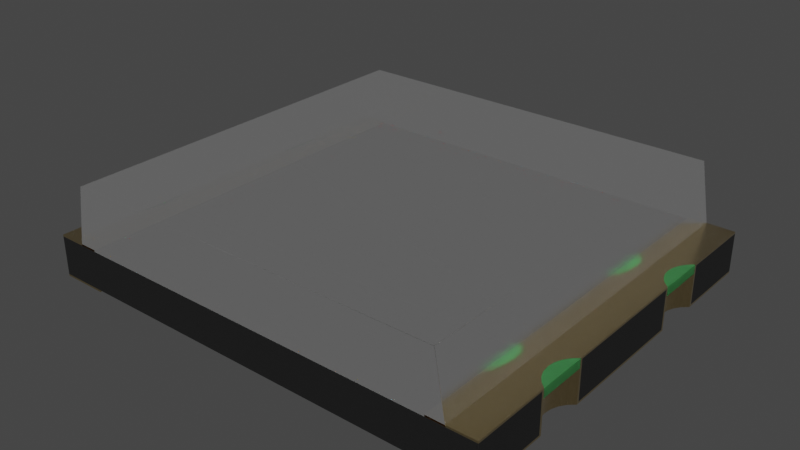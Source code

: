 # Source: Photodiode_SMD_4.2x5mm_TEMD.blend  (saved by Blender 4.1.24; exported with 4.5.12 LTS)
import bpy
from mathutils import Matrix  # noqa: F401  (used for matrix-valued properties, if any)

bpy.ops.wm.read_factory_settings(use_empty=True)
scene = bpy.context.scene
scene.name = 'Scene'

# ---- collections
col_collection = bpy.data.collections.new('Collection'); scene.collection.children.link(col_collection)

# ---- materials (node trees are filled in below, after node groups)
mat_white_markings = bpy.data.materials.new('white_markings')
mat_white_markings.use_transparent_shadow = False
mat_white_markings.preview_render_type = 'FLAT'
mat_metal_goldpins = bpy.data.materials.new('metal_goldpins')
mat_metal_goldpins.alpha_threshold = 0.0
mat_metal_goldpins.use_transparent_shadow = False
mat_metal_goldpins.preview_render_type = 'CUBE'
mat_metal_goldpins.diffuse_color = (0.5, 0.4018, 0.08046, 1.0)
mat_metal_goldpins.specular_color = (0.01, 0.05, 0.01)
mat_metal_goldpins.roughness = 0.5
mat_plastic_matte_black = bpy.data.materials.new('plastic_matte_black')
mat_plastic_matte_black.use_transparent_shadow = False
mat_plastic_matte_black.preview_render_type = 'CUBE'
mat_light_guide = bpy.data.materials.new('light_guide')
mat_light_guide.use_transparent_shadow = False
mat_composite_lightgreen = bpy.data.materials.new('composite_lightgreen')
mat_composite_lightgreen.alpha_threshold = 0.0
mat_composite_lightgreen.use_transparent_shadow = False
mat_composite_lightgreen.preview_render_type = 'CUBE'
mat_composite_lightgreen.roughness = 0.5

# ---- material node trees
mat_white_markings.use_nodes = True; mat_white_markings.node_tree.nodes.clear()
_N = mat_white_markings.node_tree.nodes; _L = mat_white_markings.node_tree.links
n0 = _N.new('ShaderNodeOutputMaterial'); n0.name = 'Material Output'; n0.location = (300, 300)
n1 = _N.new('ShaderNodeBsdfPrincipled'); n1.name = 'Principled BSDF'; n1.location = (-34, 272)
n1.distribution = 'GGX'
n1.subsurface_method = 'BURLEY'
n1.inputs[1].default_value = 0.02
n1.inputs[2].default_value = 0.4636
n1.inputs[3].default_value = 1.4
n1.inputs[8].default_value = 1.0
n1.inputs[10].default_value = 0.3682
n1.inputs[13].default_value = 0.6591
n1.inputs[18].default_value = 0.2318
n1.inputs[20].default_value = 0.6709
n1.inputs[24].default_value = 0.1191
n1.inputs[27].default_value = (0.0, 0.0, 0.0, 1.0)
n1.inputs[28].default_value = 1.0
n2 = _N.new('ShaderNodeMapping'); n2.name = 'Mapping'; n2.location = (-1010, 265)
n2.inputs[3].default_value = (3.0, 1.0, 1.0)
n3 = _N.new('ShaderNodeTexCoord'); n3.name = 'Texture Coordinate'; n3.location = (-1250, 180)
n4 = _N.new('ShaderNodeBump'); n4.name = 'Bump'; n4.location = (-376, -99)
n4.inputs[0].default_value = 0.05
n4.inputs[1].default_value = 1.0
n4.inputs[2].default_value = 1.0
n5 = _N.new('ShaderNodeTexNoise'); n5.name = 'Noise Texture'; n5.location = (-662, 176)
n5.inputs[2].default_value = 88.0
n5.inputs[3].default_value = 10.8
n5.inputs[4].default_value = 0.9167
n5.inputs[8].default_value = 1.6
n6 = _N.new('ShaderNodeValToRGB'); n6.name = 'ColorRamp'; n6.location = (-354, 186)
while len(n6.color_ramp.elements) > 1: n6.color_ramp.elements.remove(n6.color_ramp.elements[-1])
n6.color_ramp.elements[0].position = 0.0; n6.color_ramp.elements[0].color = (0.2596, 0.2596, 0.2596, 1.0)
_e = n6.color_ramp.elements.new(1.0); _e.color = (0.6303, 0.6303, 0.6303, 1.0)
n7 = _N.new('ShaderNodeMix'); n7.name = 'Mix'; n7.location = (-204, 152)
n7.data_type = 'RGBA'
n7.inputs[0].default_value = 0.3682
n7.inputs[7].default_value = (0.2525, 0.2525, 0.2525, 1.0)
_L.new(n5.outputs[0], n6.inputs[0])
_L.new(n1.outputs[0], n0.inputs[0])
_L.new(n3.outputs[2], n2.inputs[0])
_L.new(n2.outputs[0], n5.inputs[0])
_L.new(n5.outputs[0], n4.inputs[3])
_L.new(n4.outputs[0], n1.inputs[5])
_L.new(n6.outputs[0], n7.inputs[6])
_L.new(n7.outputs[2], n1.inputs[0])
n0.is_active_output = True
mat_metal_goldpins.use_nodes = True; mat_metal_goldpins.node_tree.nodes.clear()
_N = mat_metal_goldpins.node_tree.nodes; _L = mat_metal_goldpins.node_tree.links
n0 = _N.new('ShaderNodeOutputMaterial'); n0.name = 'Material Output'; n0.location = (398, 300)
n1 = _N.new('ShaderNodeBsdfPrincipled'); n1.name = 'Principled BSDF'; n1.location = (108, 300)
n1.distribution = 'GGX'
n1.subsurface_method = 'BURLEY'
n1.inputs[1].default_value = 1.0
n1.inputs[2].default_value = 0.1841
n1.inputs[3].default_value = 1.45
n1.inputs[8].default_value = 1.0
n1.inputs[10].default_value = 0.02727
n1.inputs[13].default_value = 0.475
n1.inputs[20].default_value = 0.2891
n1.inputs[24].default_value = 0.03545
n1.inputs[27].default_value = (0.0, 0.0, 0.0, 1.0)
n1.inputs[28].default_value = 1.0
n2 = _N.new('ShaderNodeMapping'); n2.name = 'Mapping'; n2.location = (-783, 233)
n2.vector_type = 'VECTOR'
n2.inputs[3].default_value = (29.8, 40.0, 1.0)
n3 = _N.new('ShaderNodeTexCoord'); n3.name = 'Texture Coordinate'; n3.location = (-1071, 295)
n4 = _N.new('ShaderNodeTexNoise'); n4.name = 'Noise Texture'; n4.location = (-553, 188)
n4.inputs[3].default_value = 13.2
n4.inputs[4].default_value = 0.8833
n4.inputs[8].default_value = 4.0
n5 = _N.new('ShaderNodeValToRGB'); n5.name = 'ColorRamp'; n5.location = (-286, 264)
while len(n5.color_ramp.elements) > 1: n5.color_ramp.elements.remove(n5.color_ramp.elements[-1])
n5.color_ramp.elements[0].position = 0.3295; n5.color_ramp.elements[0].color = (0.9756, 0.7616, 0.4151, 1.0)
_e = n5.color_ramp.elements.new(0.8); _e.color = (0.2997, 0.2211, 0.05513, 1.0)
n6 = _N.new('ShaderNodeMix'); n6.name = 'Mix'; n6.location = (-62, 180)
n6.data_type = 'RGBA'
n6.inputs[0].default_value = 0.02727
n6.inputs[7].default_value = (0.5518, 0.2626, 0.03915, 1.0)
_L.new(n1.outputs[0], n0.inputs[0])
_L.new(n2.outputs[0], n4.inputs[0])
_L.new(n3.outputs[0], n2.inputs[0])
_L.new(n4.outputs[0], n5.inputs[0])
_L.new(n5.outputs[0], n6.inputs[6])
_L.new(n6.outputs[2], n1.inputs[0])
n0.is_active_output = True
mat_plastic_matte_black.use_nodes = True; mat_plastic_matte_black.node_tree.nodes.clear()
_N = mat_plastic_matte_black.node_tree.nodes; _L = mat_plastic_matte_black.node_tree.links
n0 = _N.new('ShaderNodeOutputMaterial'); n0.name = 'Material Output'; n0.location = (463, 300)
n1 = _N.new('ShaderNodeBsdfPrincipled'); n1.name = 'Principled BSDF'; n1.location = (173, 300)
n1.distribution = 'GGX'
n1.subsurface_method = 'BURLEY'
n1.inputs[1].default_value = 0.06818
n1.inputs[2].default_value = 0.5182
n1.inputs[3].default_value = 1.45
n1.inputs[13].default_value = 0.6432
n1.inputs[20].default_value = 0.1027
n1.inputs[27].default_value = (0.0, 0.0, 0.0, 1.0)
n1.inputs[28].default_value = 1.0
n2 = _N.new('ShaderNodeTexCoord'); n2.name = 'Texture Coordinate'; n2.location = (-1001, 105)
n3 = _N.new('ShaderNodeBump'); n3.name = 'Bump'; n3.location = (-135, -86)
n3.inputs[0].default_value = 0.1
n3.inputs[1].default_value = 0.4
n3.inputs[2].default_value = 1.0
n4 = _N.new('ShaderNodeMapping'); n4.name = 'Mapping'; n4.location = (-755, 143)
n4.inputs[3].default_value = (2.0, 2.0, 2.0)
n5 = _N.new('ShaderNodeValToRGB'); n5.name = 'ColorRamp'; n5.location = (-147, 213)
while len(n5.color_ramp.elements) > 1: n5.color_ramp.elements.remove(n5.color_ramp.elements[-1])
n5.color_ramp.elements[0].position = 0.0; n5.color_ramp.elements[0].color = (0.005014, 0.005014, 0.005014, 1.0)
_e = n5.color_ramp.elements.new(0.9955); _e.color = (0.01269, 0.01269, 0.01269, 1.0)
n6 = _N.new('ShaderNodeTexNoise'); n6.name = 'Noise Texture'; n6.location = (-455, 203)
n6.inputs[2].default_value = 200.0
n6.inputs[3].default_value = 5.6
n6.inputs[4].default_value = 0.5208
_L.new(n1.outputs[0], n0.inputs[0])
_L.new(n6.outputs[0], n5.inputs[0])
_L.new(n5.outputs[0], n1.inputs[0])
_L.new(n2.outputs[2], n4.inputs[0])
_L.new(n4.outputs[0], n6.inputs[0])
_L.new(n6.outputs[0], n3.inputs[3])
_L.new(n3.outputs[0], n1.inputs[5])
n0.is_active_output = True
mat_light_guide.use_nodes = True; mat_light_guide.node_tree.nodes.clear()
_N = mat_light_guide.node_tree.nodes; _L = mat_light_guide.node_tree.links
n0 = _N.new('ShaderNodeBsdfGlass'); n0.name = 'Glass BSDF'; n0.location = (-609, 445)
n0.distribution = 'BECKMANN'
n0.inputs[1].default_value = 0.2
n0.inputs[2].default_value = 0.7
n1 = _N.new('ShaderNodeOutputMaterial'); n1.name = 'Material Output.001'; n1.location = (275, 459)
n2 = _N.new('ShaderNodeMixShader'); n2.name = 'Mix Shader'; n2.location = (55, 438)
n2.inputs[0].default_value = 0.1
n3 = _N.new('ShaderNodeBsdfTransparent'); n3.name = 'Transparent BSDF'; n3.location = (-266, 275)
n3.inputs[0].default_value = (0.7314, 0.7314, 0.7314, 1.0)
n4 = _N.new('ShaderNodeAddShader'); n4.name = 'Add Shader'; n4.location = (-271, 512)
_L.new(n0.outputs[0], n4.inputs[0])
_L.new(n0.outputs[0], n4.inputs[1])
_L.new(n2.outputs[0], n1.inputs[0])
_L.new(n3.outputs[0], n2.inputs[2])
_L.new(n4.outputs[0], n2.inputs[1])
n1.is_active_output = True
mat_composite_lightgreen.use_nodes = True; mat_composite_lightgreen.node_tree.nodes.clear()
_N = mat_composite_lightgreen.node_tree.nodes; _L = mat_composite_lightgreen.node_tree.links
n0 = _N.new('ShaderNodeOutputMaterial'); n0.name = 'Material Output'; n0.location = (300, 300)
n1 = _N.new('ShaderNodeMapping'); n1.name = 'Mapping'; n1.location = (-1497, 154)
n1.inputs[3].default_value = (10.0, 10.0, 10.0)
n2 = _N.new('ShaderNodeMath'); n2.name = 'Math.001'; n2.location = (-901, 22)
n2.operation = 'MULTIPLY'
n2.inputs[1].default_value = 0.2
n2.inputs[2].default_value = 0.0
n3 = _N.new('ShaderNodeTexNoise'); n3.name = 'Noise Texture.004'; n3.location = (-996, -132)
n3.inputs[3].default_value = 5.0
n4 = _N.new('ShaderNodeBrightContrast'); n4.name = 'Bright/Contrast'; n4.location = (-795, -173)
n4.inputs[2].default_value = 0.5
n5 = _N.new('ShaderNodeTexCoord'); n5.name = 'Texture Coordinate'; n5.location = (-1748, 56)
n6 = _N.new('ShaderNodeTexNoise'); n6.name = 'Noise Texture.001'; n6.location = (-1099, 56)
n6.inputs[2].default_value = 20.0
n6.inputs[3].default_value = 1.0
n7 = _N.new('ShaderNodeMath'); n7.name = 'Math.004'; n7.location = (-360, 24)
n7.operation = 'MULTIPLY'
n7.inputs[2].default_value = 0.0
n8 = _N.new('ShaderNodeMath'); n8.name = 'Math'; n8.location = (-744, 69)
n8.inputs[1].default_value = 25.0
n8.inputs[2].default_value = 0.0
n9 = _N.new('ShaderNodeTexNoise'); n9.name = 'Noise Texture'; n9.location = (-580, 176)
n9.inputs[3].default_value = 6.0
n9.inputs[8].default_value = 0.5
n10 = _N.new('ShaderNodeMath'); n10.name = 'Math.005'; n10.location = (-137, 98)
n10.inputs[1].default_value = 0.45
n10.inputs[2].default_value = 0.0
n11 = _N.new('ShaderNodeBsdfPrincipled'); n11.name = 'Principled BSDF'; n11.location = (83, 348)
n11.width = 150
n11.subsurface_method = 'BURLEY'
n11.inputs[0].default_value = (0.02521, 0.1471, 0.03818, 1.0)
n11.inputs[3].default_value = 1.45
n11.inputs[4].default_value = 0.9538
n11.inputs[8].default_value = 1.0
n11.inputs[9].default_value = (1.0, 1.0, 1.0)
n11.inputs[18].default_value = 0.06538
n11.inputs[27].default_value = (0.0, 0.0, 0.0, 1.0)
n11.inputs[28].default_value = 1.0
_L.new(n5.outputs[0], n1.inputs[0])
_L.new(n9.outputs[0], n7.inputs[0])
_L.new(n6.outputs[0], n2.inputs[0])
_L.new(n2.outputs[0], n8.inputs[0])
_L.new(n1.outputs[0], n9.inputs[0])
_L.new(n1.outputs[0], n6.inputs[0])
_L.new(n7.outputs[0], n10.inputs[0])
_L.new(n3.outputs[0], n4.inputs[0])
_L.new(n4.outputs[0], n7.inputs[1])
_L.new(n8.outputs[0], n9.inputs[2])
_L.new(n11.outputs[0], n0.inputs[0])
_L.new(n10.outputs[0], n11.inputs[2])
n0.is_active_output = True

# ---- world
world_world = bpy.data.worlds.new('World'); scene.world = world_world
world_world.use_nodes = True; world_world.node_tree.nodes.clear()
_N = world_world.node_tree.nodes; _L = world_world.node_tree.links
n0 = _N.new('ShaderNodeOutputWorld'); n0.name = 'World Output'; n0.location = (300, 300)
n1 = _N.new('ShaderNodeBackground'); n1.name = 'Background'; n1.location = (10, 300)
n1.inputs[0].default_value = (0.05088, 0.05088, 0.05088, 1.0)
_L.new(n1.outputs[0], n0.inputs[0])
n0.is_active_output = True
world_world.color = (0.05088, 0.05088, 0.05088)
world_world.use_sun_shadow = False
world_world.sun_shadow_jitter_overblur = 0.0

# ---- meshes
me_shape_9_indexedfaceset_001 = bpy.data.meshes.new('SHAPE_9_IndexedFaceSet.001')
me_shape_9_indexedfaceset_001.from_pydata([(-2.2, 2.12, 0.46), (-2.2, -2.12, 0.46), (-2.084, 2.12, 1.12), (2.2, 2.12, 0.46), (2.2, -2.12, 0.46), (2.084, -2.12, 1.12), (-2.084, -2.12, 1.12), (2.084, 2.12, 1.12), (-2.5, -2.12, 0.04), (-2.5, -2.12, 0.46), (-2.0, -2.12, 0.46), (2.5, 1.268, 0.48), (2.397, 1.151, 0.48), (2.397, 0.849, 0.48), (2.369, 1.078, 0.48), (2.369, 0.9223, 0.48), (-2.397, 0.849, 0.48), (-2.397, -1.151, 0.38), (-2.441, -1.215, 0.38), (-2.5, -0.7325, 0.38), (-2.369, -0.9223, 0.38), (-2.36, -1.0, 0.38), (-2.36, 1.0, 0.48), (-2.369, 1.078, 0.48), (-2.441, -1.215, 0.48), (-2.397, -0.849, 0.48), (-2.5, -1.268, 0.48), (2.5, -0.7325, 0.48), (2.36, -1.0, 0.48), (2.441, -0.7845, 0.48), (2.369, -0.9223, 0.48), (-2.369, 1.078, 0.02), (-2.397, 1.151, 0.02), (-2.397, 1.151, 0.48), (-2.369, 0.9223, 0.48), (-2.5, 0.7325, 0.48), (-2.5, -0.7325, 0.48), (-2.5, 0.7325, 0.02), (-2.36, -1.0, 0.02), (-2.369, -0.9223, 0.02), (-2.5, -0.7325, 0.02), (-2.441, -0.7845, 0.48), (-2.369, -1.078, 0.48), (-2.397, -1.151, 0.48), (-2.5, -2.12, 0.02), (-2.0, -2.12, 0.02), (-2.0, 2.12, 0.02), (-2.441, 0.7845, 0.02), (-2.397, 0.849, 0.02), (-2.369, 0.9223, 0.02), (-2.36, 1.0, 0.02), (-2.441, 1.215, 0.02), (-2.5, 1.267, 0.02), (-2.5, 2.12, 0.02), (-2.5, -1.268, 0.02), (-2.441, -1.215, 0.02), (-2.397, -1.151, 0.02), (-2.369, -1.078, 0.02), (-2.397, -0.849, 0.02), (-2.441, -0.7845, 0.02), (-2.383, 1.166, 0.04), (-2.351, 1.086, 0.04), (-2.5, 0.7085, 0.04), (-2.5, 2.12, 0.04), (-2.5, -2.12, 0.04), (-2.433, 1.236, 0.46), (-2.5, -0.7085, 0.46), (-2.351, -0.9142, 0.04), (-2.0, 2.12, 0.46), (-2.5, -2.12, 0.48), (-2.0, 2.12, 0.48), (-2.5, 2.12, 0.48), (-2.5, 1.267, 0.48), (-2.441, 1.215, 0.48), (-2.441, 0.7845, 0.48), (-2.369, -0.9223, 0.48), (-2.36, -1.0, 0.48), (2.441, -0.7845, 0.02), (2.397, -0.849, 0.02), (2.36, -1.0, 0.02), (2.369, -1.078, 0.02), (2.397, -1.151, 0.02), (2.5, -1.267, 0.48), (2.441, -1.215, 0.48), (2.397, -1.151, 0.48), (2.369, -1.078, 0.48), (2.397, -0.849, 0.48), (2.5, -0.7325, 0.02), (2.5, 1.268, 0.02), (2.441, 1.215, 0.02), (2.369, 0.9223, 0.02), (2.397, 0.849, 0.02), (2.441, 0.7845, 0.02), (2.5, 0.7325, 0.02), (2.5, 0.7325, 0.48), (2.441, 1.215, 0.48), (2.0, 2.12, 0.04), (2.0, 2.12, 0.02), (2.0, -2.12, 0.02), (2.369, -0.9223, 0.02), (2.441, -1.215, 0.02), (2.5, -1.267, 0.02), (2.5, -2.12, 0.02), (2.5, 2.12, 0.02), (2.397, 1.151, 0.02), (2.369, 1.078, 0.02), (2.36, 1.0, 0.02), (2.0, -2.12, 0.04), (2.5, -2.12, 0.04), (2.5, 0.7085, 0.46), (2.5, 0.7085, 0.04), (2.383, 1.166, 0.46), (2.433, -1.236, 0.04), (2.351, -1.086, 0.04), (2.5, -2.12, 0.48), (2.0, -2.12, 0.48), (2.0, 2.12, 0.46), (2.5, 2.12, 0.46), (2.441, 0.7845, 0.48), (2.36, 1.0, 0.48), (2.5, 2.12, 0.48), (2.0, 2.12, 0.48), (2.433, -0.7637, 0.46), (2.5, -0.7085, 0.46), (2.5, -2.12, 0.46), (2.0, -2.12, 0.46), (2.5, 2.12, 0.04), (-2.0, -2.12, 0.04), (-2.383, -0.8337, 0.04), (-2.34, 1.0, 0.04), (-2.0, 2.12, 0.04), (2.34, -1.0, 0.04), (2.383, 0.8337, 0.04), (2.351, 0.9142, 0.04), (-2.34, 1.0, 0.46), (-2.433, -0.7637, 0.46), (-2.5, 2.12, 0.46), (-2.0, -2.12, 0.48), (2.433, 1.236, 0.46), (2.383, -0.8337, 0.46), (-2.5, -2.12, 0.46), (2.5, 1.292, 0.46), (2.5, -2.12, 0.04), (2.5, 0.7085, 0.04), (2.5, 2.12, 0.46), (2.5, -0.7085, 0.46), (2.5, -2.12, 0.46), (2.5, -0.7085, 0.04), (2.5, -1.292, 0.46), (2.5, 2.12, 0.04), (-2.5, 2.12, 0.04), (-2.5, 2.12, 0.46), (-2.5, 0.7085, 0.46), (-2.5, 1.292, 0.04), (-2.433, 0.7637, 0.04), (-2.433, 0.7637, 0.46), (-2.351, -0.9142, 0.46), (-2.383, -1.166, 0.46), (-2.433, -1.236, 0.46), (-2.34, -1.0, 0.04), (-2.351, -1.086, 0.04), (-2.433, -1.236, 0.04), (-2.351, -1.086, 0.46), (-2.383, 1.166, 0.46), (-2.383, 0.8337, 0.46), (-2.5, -1.292, 0.46), (-2.433, 1.236, 0.04), (-2.5, 1.292, 0.46), (-2.351, 0.9142, 0.46), (-2.5, -1.292, 0.04), (-2.5, -0.7085, 0.04), (-2.34, -1.0, 0.46), (-2.433, -0.7637, 0.04), (-2.383, -1.166, 0.04), (-2.351, 0.9142, 0.04), (-2.383, 0.8337, 0.04), (-2.351, 1.086, 0.46), (-2.383, -0.8337, 0.46), (-2.5, 0.7085, 0.46), (-2.5, 1.292, 0.04), (-2.383, 1.166, 0.04), (-2.351, 1.086, 0.04), (-2.433, 0.7637, 0.04), (-2.5, 0.7085, 0.04), (-2.433, 1.236, 0.46), (-2.433, 0.7637, 0.46), (-2.5, -0.7085, 0.46), (-2.351, -0.9142, 0.46), (-2.383, -1.166, 0.46), (-2.433, -1.236, 0.46), (-2.351, -0.9142, 0.04), (-2.34, -1.0, 0.04), (-2.351, -1.086, 0.04), (-2.433, -1.236, 0.04), (-2.351, -1.086, 0.46), (-2.383, 1.166, 0.46), (-2.383, 0.8337, 0.46), (-2.5, -1.292, 0.46), (-2.433, 1.236, 0.04), (-2.5, 1.292, 0.46), (-2.351, 0.9142, 0.46), (-2.5, -1.292, 0.04), (-2.5, -0.7085, 0.04), (-2.34, -1.0, 0.46), (-2.433, -0.7637, 0.04), (-2.383, -0.8337, 0.04), (-2.383, -1.166, 0.04), (-2.34, 1.0, 0.04), (-2.351, 0.9142, 0.04), (-2.383, 0.8337, 0.04), (-2.351, 1.086, 0.46), (-2.34, 1.0, 0.46), (-2.433, -0.7637, 0.46), (-2.383, -0.8337, 0.46), (2.5, 1.292, 0.46), (2.5, -1.292, 0.04), (2.433, 0.7637, 0.46), (2.351, 1.086, 0.04), (2.433, 1.236, 0.04), (2.433, -1.236, 0.46), (2.383, -1.166, 0.46), (2.383, -1.166, 0.04), (2.351, -1.086, 0.46), (2.383, 0.8337, 0.46), (2.351, 0.9142, 0.46), (2.5, 1.292, 0.04), (2.433, 0.7637, 0.04), (2.34, 1.0, 0.04), (2.383, 1.166, 0.04), (2.34, 1.0, 0.46), (2.351, 1.086, 0.46), (2.5, -0.7085, 0.04), (2.351, -0.9142, 0.04), (2.5, -1.292, 0.46), (2.34, -1.0, 0.46), (2.351, -0.9142, 0.46), (2.383, -0.8337, 0.04), (2.433, -0.7637, 0.04), (2.5, -1.292, 0.04), (2.5, 0.7085, 0.46), (2.433, 0.7637, 0.46), (2.383, 1.166, 0.46), (2.351, 1.086, 0.04), (2.433, 1.236, 0.04), (2.433, -1.236, 0.46), (2.383, -1.166, 0.46), (2.433, -1.236, 0.04), (2.383, -1.166, 0.04), (2.351, -1.086, 0.04), (2.351, -1.086, 0.46), (2.433, -0.7637, 0.46), (2.383, 0.8337, 0.46), (2.351, 0.9142, 0.46), (2.5, 1.292, 0.04), (2.433, 0.7637, 0.04), (2.34, 1.0, 0.04), (2.383, 1.166, 0.04), (2.34, 1.0, 0.46), (2.351, 1.086, 0.46), (2.351, -0.9142, 0.04), (2.34, -1.0, 0.46), (2.351, -0.9142, 0.46), (2.34, -1.0, 0.04), (2.383, -0.8337, 0.04), (2.433, -0.7637, 0.04), (2.383, 0.8337, 0.04), (2.351, 0.9142, 0.04), (2.433, 1.236, 0.46), (2.383, -0.8337, 0.46), (-0.93, -1.135, 0.035), (-0.93, -0.0635, 0.035), (0.7, -0.0635, 0.035), (0.7, 0.0635, 0.035), (0.55, -0.0635, 0.035), (0.55, 0.0635, 0.035), (0.55, -1.06, 0.035), (-0.93, 0.0635, 0.035), (0.45, 0.0635, 0.035), (0.45, -0.0635, 0.035), (1.3, -0.0635, 0.035), (0.7, 1.06, 0.035), (0.55, 1.06, 0.035), (-1.3, -0.0635, 0.035), (-1.3, 0.0635, 0.035), (-0.93, 1.135, 0.035), (1.3, 0.0635, 0.035), (0.7, -1.06, 0.035), (-2.397, 0.849, 0.48), (-2.5, 1.267, 0.38), (-2.36, 1.0, 0.38), (-2.369, 1.078, 0.38), (-2.369, 1.078, 0.48), (-2.441, -1.215, 0.48), (-2.397, -0.849, 0.48), (-2.5, -1.268, 0.48), (-2.5, -1.268, 0.38), (-2.369, -1.078, 0.38), (-2.397, -0.849, 0.38), (-0.93, 0.0635, 0.135), (0.45, -0.0635, 0.135), (0.7, -1.06, 0.135), (-2.441, -0.7845, 0.48), (-2.369, -1.078, 0.48), (1.3, 0.0635, 0.135), (-0.93, 1.135, 0.135), (-2.441, 1.215, 0.48), (-2.441, 0.7845, 0.48), (-1.3, 0.0635, 0.135), (-2.36, -1.0, 0.48), (2.5, 1.268, 0.38), (2.397, 1.151, 0.38), (2.5, 1.268, 0.48), (2.397, 1.151, 0.48), (2.397, 0.849, 0.48), (2.441, 1.215, 0.38), (2.369, 1.078, 0.38), (2.36, 1.0, 0.38), (2.369, 0.9223, 0.38), (2.397, 0.849, 0.38), (2.441, 0.7845, 0.38), (2.5, 0.7325, 0.38), (2.369, 1.078, 0.48), (2.369, 0.9223, 0.48), (2.5, -0.7325, 0.48), (2.36, -1.0, 0.48), (2.441, -0.7845, 0.38), (2.397, -0.849, 0.38), (2.369, -0.9223, 0.38), (2.36, -1.0, 0.38), (2.369, -1.078, 0.38), (2.397, -1.151, 0.38), (2.5, -1.267, 0.38), (2.5, -0.7325, 0.38), (2.441, -1.215, 0.38), (2.441, -0.7845, 0.48), (2.369, -0.9223, 0.48), (2.5, -1.267, 0.48), (2.441, -1.215, 0.48), (2.397, -1.151, 0.48), (2.369, -1.078, 0.48), (2.397, -0.849, 0.48), (2.5, 0.7325, 0.48), (2.441, 1.215, 0.48), (2.441, 0.7845, 0.48), (2.36, 1.0, 0.48), (-1.3, -0.0635, 0.135), (-2.5, 0.7325, 0.38), (-2.397, 0.849, 0.38), (-2.369, 0.9223, 0.38), (0.55, 0.0635, 0.135), (-2.441, 0.7845, 0.38), (0.45, 0.0635, 0.135), (0.55, 1.06, 0.135), (-2.397, 1.151, 0.38), (-2.441, 1.215, 0.38), (-2.36, 1.0, 0.48), (0.7, 0.0635, 0.135), (-2.397, 1.151, 0.48), (-2.369, 0.9223, 0.48), (-2.5, 0.7325, 0.48), (-2.5, 1.267, 0.48), (0.7, 1.06, 0.135), (0.7, -0.0635, 0.135), (1.3, -0.0635, 0.135), (0.55, -0.0635, 0.135), (-2.441, -0.7845, 0.38), (-2.5, -0.7325, 0.48), (0.55, -1.06, 0.135), (-0.93, -0.0635, 0.135), (-2.397, -1.151, 0.48), (-2.369, -0.9223, 0.48), (-0.93, -1.135, 0.135)], [], [(2, 0, 1, 6), (7, 2, 6, 5), (3, 7, 5, 4), (0, 2, 7, 3), (17, 296, 302, 369), (296, 21, 308, 302), (21, 20, 370, 308), (297, 365, 301, 293), (365, 19, 366, 301), (273, 275, 367, 364), (18, 17, 369, 292), (292, 294, 295, 18), (1, 4, 5, 6), (0, 3, 4, 1), (276, 283, 307, 298), (20, 297, 293, 370), (280, 281, 352, 361), (285, 272, 356, 303), (284, 276, 298, 304), (272, 280, 361, 356), (80, 85, 84, 81), (277, 284, 304, 351), (274, 281, 280, 272, 285, 279, 271, 286, 275, 273, 278, 269, 270, 282, 283, 276, 284, 277), (59, 41, 36, 40), (31, 23, 33, 32), (51, 73, 72, 52), (50, 22, 23, 31), (38, 76, 75, 39), (48, 16, 34, 49), (49, 34, 22, 50), (37, 35, 74, 47), (39, 75, 25, 58), (32, 33, 73, 51), (47, 74, 16, 48), (36, 66, 170, 40), (152, 66, 36, 35, 37, 40, 170, 62), (57, 42, 76, 38), (127, 64, 44, 45), (56, 43, 42, 57), (54, 26, 24, 55), (78, 86, 30, 99), (58, 25, 41, 59), (55, 24, 43, 56), (165, 9, 69, 26, 54, 44, 64, 169), (130, 127, 45, 46), (63, 130, 46, 53), (233, 215, 108, 102, 101, 82, 114, 124), (55, 56, 57, 38, 39, 58, 59, 40, 37, 47, 48, 49, 50, 31, 32, 51, 52, 53, 46, 45, 44, 54), (130, 63, 153, 166, 60, 61, 129, 174, 175, 154, 62, 170, 172, 128, 67, 159, 160, 173, 161, 169, 64, 127), (70, 137, 10, 68), (94, 93, 92, 118), (9, 10, 137, 69), (68, 136, 71, 70), (100, 83, 82, 101), (73, 33, 23, 22, 34, 16, 74, 35, 36, 41, 25, 75, 76, 42, 43, 24, 26, 69, 137, 70, 71, 72), (176, 163, 65, 167, 136, 68, 10, 9, 165, 158, 157, 162, 171, 156, 177, 135, 66, 152, 155, 164, 168, 134), (79, 28, 85, 80), (105, 14, 119, 106), (99, 30, 28, 79), (77, 29, 86, 78), (104, 12, 14, 105), (87, 27, 29, 77), (81, 84, 83, 100), (94, 109, 110, 93), (123, 109, 94, 27, 87, 93, 110, 231), (88, 11, 95, 89), (96, 126, 103, 97), (91, 13, 118, 92), (89, 95, 12, 104), (90, 15, 13, 91), (106, 119, 15, 90), (214, 117, 120, 11, 88, 103, 126, 225), (107, 96, 97, 98), (108, 107, 98, 102), (77, 78, 99, 79, 80, 81, 100, 101, 102, 98, 97, 103, 88, 89, 104, 105, 106, 90, 91, 92, 93, 87), (218, 225, 126, 96, 107, 108, 215, 112, 221, 113, 131, 232, 236, 237, 231, 110, 226, 132, 133, 227, 217, 228), (125, 124, 114, 115), (115, 121, 116, 125), (117, 116, 121, 120), (84, 85, 28, 30, 86, 29, 27, 94, 118, 13, 15, 119, 14, 12, 95, 11, 120, 121, 115, 114, 82, 83), (149, 144, 141, 253), (167, 153, 63, 53, 52, 72, 71, 136), (143, 239, 145, 147), (202, 186, 178, 183), (8, 140, 197, 201), (238, 148, 146, 142), (179, 199, 151, 150), (150, 151, 144, 149), (141, 144, 151, 199, 184, 195, 210, 211, 200, 196, 185, 178, 186, 212, 213, 187, 203, 194, 188, 189, 197, 140, 146, 148, 244, 245, 249, 260, 261, 268, 250, 145, 239, 240, 251, 252, 257, 258, 241, 267), (159, 67, 156, 171), (61, 60, 163, 176), (129, 61, 176, 134), (175, 174, 168, 164), (154, 175, 164, 155), (67, 128, 177, 156), (60, 166, 65, 163), (62, 154, 155, 152), (174, 129, 134, 168), (128, 172, 135, 177), (169, 161, 158, 165), (173, 160, 162, 157), (161, 173, 157, 158), (66, 135, 172, 170), (160, 159, 171, 162), (167, 65, 166, 153), (191, 203, 187, 190), (181, 210, 195, 180), (207, 211, 210, 181), (209, 196, 200, 208), (182, 185, 196, 209), (190, 187, 213, 205), (180, 195, 184, 198), (183, 178, 185, 182), (208, 200, 211, 207), (205, 213, 212, 204), (201, 197, 189, 193), (206, 188, 194, 192), (193, 189, 188, 206), (186, 202, 204, 212), (192, 194, 203, 191), (199, 179, 198, 184), (232, 131, 234, 235), (218, 228, 111, 138), (133, 132, 223, 224), (132, 226, 216, 223), (227, 133, 224, 229), (109, 216, 226, 110), (225, 218, 138, 214), (236, 232, 235, 139), (113, 221, 220, 222), (217, 227, 229, 230), (131, 113, 222, 234), (228, 217, 230, 111), (221, 112, 219, 220), (237, 236, 139, 122), (233, 219, 112, 215), (231, 237, 122, 123), (216, 109, 123, 122, 139, 235, 234, 222, 220, 219, 233, 124, 125, 116, 117, 214, 138, 111, 230, 229, 224, 223), (259, 261, 260, 262), (243, 267, 241, 256), (266, 252, 251, 265), (265, 251, 240, 254), (255, 257, 252, 266), (239, 143, 254, 240), (253, 141, 267, 243), (263, 268, 261, 259), (248, 249, 245, 247), (242, 258, 257, 255), (262, 260, 249, 248), (256, 241, 258, 242), (247, 245, 244, 246), (264, 250, 268, 263), (148, 238, 246, 244), (147, 145, 250, 264), (140, 8, 142, 146), (271, 279, 363, 362), (282, 270, 368, 345), (269, 278, 299, 371), (283, 282, 345, 307), (349, 351, 304, 298, 307, 345, 368, 371, 299, 364, 367, 300, 362, 363, 303, 356, 361, 352), (275, 286, 300, 367), (270, 269, 371, 368), (279, 285, 303, 363), (278, 273, 364, 299), (147, 264, 263, 259, 262, 248, 247, 246, 238, 142, 8, 201, 193, 206, 192, 191, 190, 205, 204, 202, 183, 182, 209, 208, 207, 181, 180, 198, 179, 150, 149, 253, 243, 256, 242, 255, 266, 265, 254, 143), (359, 360, 288, 346), (346, 288, 354, 353, 290, 289, 348, 347, 350), (18, 295, 19, 365, 297, 20, 21, 296, 17), (358, 355, 291, 357, 305, 360, 359, 306, 287), (294, 366, 19, 295), (302, 308, 370, 293, 301, 366, 294, 292, 369), (310, 315, 321, 312), (343, 341, 311, 342, 312, 321, 344, 322, 313), (315, 316, 344, 321), (311, 341, 320, 309), (316, 317, 322, 344), (327, 328, 324, 335), (319, 320, 341, 343), (318, 319, 343, 313), (334, 323, 332, 325), (325, 326, 340, 334), (333, 330, 329, 328, 327, 326, 325, 332, 331), (333, 331, 336, 337), (330, 333, 337, 338), (329, 330, 338, 339), (323, 336, 331, 332), (328, 329, 339, 324), (326, 327, 335, 340), (337, 336, 323, 334, 340, 335, 324, 339, 338), (319, 318, 317, 316, 315, 310, 314, 309, 320), (342, 311, 309, 314), (317, 318, 313, 322), (314, 310, 312, 342), (348, 289, 355, 358), (289, 290, 291, 355), (290, 353, 357, 291), (350, 347, 287, 306), (354, 288, 360, 305), (306, 359, 346, 350), (353, 354, 305, 357), (347, 348, 358, 287), (281, 274, 349, 352), (274, 277, 351, 349), (286, 271, 362, 300)])
me_shape_9_indexedfaceset_001.polygons.foreach_set('use_smooth', [1, 0, 1, 1, 1, 1, 1, 1, 1, 1, 1, 1, 0, 1, 1, 1, 1, 1, 1, 1, 1, 1, 1, 1, 1, 1, 1, 1, 1, 1, 1, 1, 1, 1, 1, 1, 1, 1, 1, 1, 1, 1, 1, 1, 1, 1, 1, 1, 1, 1, 1, 1, 1, 1, 1, 1, 1, 1, 1, 1, 1, 1, 1, 1, 1, 1, 1, 1, 1, 1, 1, 1, 1, 1, 1, 1, 1, 1, 1, 1, 1, 1, 1, 1, 1, 1, 1, 1, 1, 1, 1, 1, 1, 1, 1, 1, 1, 1, 1, 1, 1, 1, 1, 1, 1, 1, 1, 1, 1, 1, 1, 1, 1, 1, 1, 1, 1, 1, 1, 1, 1, 1, 1, 1, 1, 1, 1, 1, 1, 1, 1, 1, 1, 1, 1, 1, 1, 1, 1, 1, 1, 1, 1, 1, 1, 1, 1, 1, 1, 1, 1, 1, 1, 1, 1, 1, 1, 1, 1, 1, 1, 1, 1, 1, 1, 1, 1, 1, 1, 1, 1, 1, 1, 1, 1, 1, 1, 1, 1, 1, 1, 1, 1, 1, 1, 1, 1, 1, 1, 1, 1, 1, 1, 1, 1, 1, 1, 1, 1, 1, 1, 1, 1, 1])
me_shape_9_indexedfaceset_001.polygons.foreach_set('material_index', [3, 3, 3, 3, 4, 4, 4, 4, 4, 0, 4, 4, 3, 0, 0, 4, 0, 0, 0, 0, 1, 0, 0, 1, 1, 1, 1, 1, 1, 1, 1, 1, 1, 1, 1, 1, 1, 1, 1, 1, 1, 1, 1, 1, 1, 1, 1, 1, 1, 1, 1, 1, 1, 1, 1, 1, 1, 1, 1, 1, 1, 1, 1, 1, 1, 1, 1, 1, 1, 1, 1, 1, 1, 1, 1, 1, 1, 1, 1, 1, 2, 1, 2, 2, 2, 2, 2, 2, 2, 1, 1, 1, 1, 1, 1, 1, 1, 1, 1, 1, 1, 1, 1, 1, 1, 2, 2, 2, 2, 2, 2, 2, 2, 2, 2, 2, 2, 2, 2, 2, 2, 1, 1, 1, 1, 1, 1, 1, 1, 1, 1, 1, 1, 1, 1, 1, 1, 1, 2, 2, 2, 2, 2, 2, 2, 2, 2, 2, 2, 2, 2, 2, 2, 2, 2, 0, 0, 0, 0, 0, 0, 0, 0, 0, 2, 4, 4, 4, 4, 4, 4, 4, 4, 4, 4, 4, 4, 4, 4, 4, 4, 4, 4, 4, 4, 4, 4, 4, 4, 4, 4, 4, 4, 4, 4, 4, 4, 4, 4, 4, 4, 0, 0, 0])
_k = set([(0, 1), (0, 2), (0, 3), (1, 4), (1, 6), (2, 6), (2, 7), (3, 4), (3, 7), (4, 5), (5, 6), (5, 7), (8, 140), (8, 142), (8, 201), (9, 10), (9, 69), (9, 165), (10, 68), (10, 137), (11, 88), (11, 95), (11, 120), (12, 14), (12, 95), (13, 15), (13, 118), (14, 119), (15, 119), (16, 34), (16, 74), (17, 18), (17, 296), (18, 295), (19, 295), (19, 365), (19, 366), (20, 21), (20, 297), (21, 296), (22, 23), (22, 34), (23, 33), (24, 26), (24, 43), (25, 41), (25, 75), (26, 54), (26, 69), (27, 29), (27, 87), (27, 94), (28, 30), (28, 85), (29, 86), (30, 86), (31, 32), (31, 50), (32, 51), (33, 73), (35, 36), (35, 37), (35, 74), (36, 40), (36, 41), (37, 40), (37, 47), (38, 39), (38, 57), (39, 58), (40, 59), (42, 43), (42, 76), (44, 45), (44, 54), (44, 64), (45, 46), (45, 127), (46, 53), (46, 130), (47, 48), (48, 49), (49, 50), (51, 52), (52, 53), (52, 72), (53, 63), (54, 55), (55, 56), (56, 57), (58, 59), (60, 61), (60, 166), (61, 129), (62, 152), (62, 154), (62, 170), (63, 130), (63, 153), (64, 127), (64, 169), (65, 163), (65, 167), (66, 135), (66, 152), (66, 170), (67, 128), (67, 159), (68, 70), (68, 136), (69, 137), (70, 71), (70, 137), (71, 72), (71, 136), (72, 73), (75, 76), (77, 78), (77, 87), (78, 99), (79, 80), (79, 99), (80, 81), (81, 100), (82, 83), (82, 101), (82, 114), (83, 84), (84, 85), (87, 93), (88, 89), (88, 103), (89, 104), (90, 91), (90, 106), (91, 92), (92, 93), (93, 94), (94, 118), (96, 97), (96, 107), (96, 126), (97, 98), (97, 103), (98, 102), (98, 107), (100, 101), (101, 102), (102, 108), (103, 126), (104, 105), (105, 106), (107, 108), (108, 215), (109, 110), (109, 123), (109, 216), (110, 226), (110, 231), (111, 138), (111, 230), (112, 215), (112, 221), (113, 131), (113, 221), (114, 115), (114, 124), (115, 121), (115, 125), (116, 117), (116, 121), (116, 125), (117, 120), (117, 214), (120, 121), (122, 123), (122, 139), (123, 231), (124, 125), (124, 233), (126, 225), (127, 130), (128, 172), (129, 174), (131, 232), (132, 133), (132, 226), (133, 227), (134, 168), (134, 176), (135, 177), (136, 167), (138, 214), (139, 235), (140, 146), (140, 197), (141, 144), (141, 253), (141, 267), (142, 146), (142, 238), (143, 147), (143, 239), (143, 254), (144, 149), (144, 151), (145, 147), (145, 239), (145, 250), (146, 148), (147, 264), (148, 238), (148, 244), (149, 150), (149, 253), (150, 151), (150, 179), (151, 199), (152, 155), (153, 166), (153, 167), (154, 175), (155, 164), (156, 171), (156, 177), (157, 158), (157, 162), (158, 165), (159, 160), (160, 173), (161, 169), (161, 173), (162, 171), (163, 176), (164, 168), (165, 169), (170, 172), (174, 175), (178, 183), (178, 185), (178, 186), (179, 198), (179, 199), (180, 181), (180, 198), (181, 207), (182, 183), (182, 209), (183, 202), (184, 195), (184, 199), (185, 196), (186, 202), (186, 212), (187, 203), (187, 213), (188, 189), (188, 194), (189, 197), (190, 191), (190, 205), (191, 192), (192, 206), (193, 201), (193, 206), (194, 203), (195, 210), (196, 200), (197, 201), (200, 211), (202, 204), (204, 205), (207, 208), (208, 209), (210, 211), (212, 213), (214, 225), (215, 233), (216, 223), (217, 227), (217, 228), (218, 225), (218, 228), (219, 220), (219, 233), (220, 222), (222, 234), (223, 224), (224, 229), (229, 230), (231, 237), (232, 236), (234, 235), (236, 237), (238, 246), (239, 240), (240, 251), (241, 258), (241, 267), (242, 255), (242, 256), (243, 253), (243, 256), (244, 245), (245, 249), (246, 247), (247, 248), (248, 262), (249, 260), (250, 268), (251, 252), (252, 257), (254, 265), (255, 266), (257, 258), (259, 262), (259, 263), (260, 261), (261, 268), (263, 264), (265, 266), (269, 270), (269, 278), (269, 371), (270, 282), (270, 368), (271, 279), (271, 286), (271, 362), (272, 280), (272, 285), (272, 356), (273, 275), (273, 278), (273, 364), (274, 277), (274, 281), (274, 349), (275, 286), (275, 367), (276, 283), (276, 284), (276, 298), (277, 284), (277, 351), (278, 299), (279, 285), (279, 363), (280, 281), (280, 361), (281, 352), (282, 283), (282, 345), (283, 307), (284, 304), (285, 303), (286, 300), (287, 306), (287, 358), (288, 346), (288, 354), (288, 360), (289, 290), (289, 348), (290, 353), (291, 355), (291, 357), (292, 294), (292, 369), (293, 301), (293, 370), (294, 295), (294, 366), (297, 365), (298, 304), (298, 307), (299, 364), (299, 371), (300, 362), (300, 367), (301, 366), (302, 308), (302, 369), (303, 356), (303, 363), (304, 351), (305, 357), (305, 360), (306, 359), (307, 345), (308, 370), (309, 311), (309, 314), (309, 320), (310, 314), (310, 315), (311, 341), (311, 342), (312, 321), (312, 342), (313, 322), (313, 343), (315, 316), (316, 317), (317, 318), (318, 319), (319, 320), (320, 341), (321, 344), (322, 344), (323, 332), (323, 334), (323, 336), (324, 335), (324, 339), (325, 326), (325, 332), (326, 327), (327, 328), (328, 329), (329, 330), (330, 333), (331, 332), (331, 333), (331, 336), (334, 340), (335, 340), (336, 337), (337, 338), (338, 339), (341, 343), (345, 368), (346, 350), (346, 359), (347, 348), (347, 350), (349, 351), (349, 352), (352, 361), (353, 354), (355, 358), (356, 361), (359, 360), (362, 363), (364, 367), (368, 371)])
me_shape_9_indexedfaceset_001.attributes.new('sharp_edge', 'BOOLEAN', 'EDGE').data.foreach_set('value', [ (min(e.vertices), max(e.vertices)) in _k for e in me_shape_9_indexedfaceset_001.edges])
_uv = me_shape_9_indexedfaceset_001.uv_layers.new(name='UVMap')
_uv.uv.foreach_set('vector', [0.076, 0.6663, 0.076, 0.5343, 0.924, 0.5343, 0.924, 0.6663, 0.076, 0.08565, 0.076, 0.9191, 0.924, 0.9191, 0.924, 0.08565, 0.076, 0.5343, 0.076, 0.6663, 0.924, 0.6663, 0.924, 0.5343, 0.5343, 0.9424, 0.6663, 0.9191, 0.6663, 0.08565, 0.5343, 0.06237, 0.7302, 0.5183, 0.7155, 0.5183, 0.7155, 0.5383, 0.7302, 0.5383, 0.7155, 0.5183, 0.7, 0.5183, 0.7, 0.5383, 0.7155, 0.5383, 0.7, 0.5183, 0.6845, 0.5183, 0.6845, 0.5383, 0.7, 0.5383, 0.6698, 0.5183, 0.6569, 0.5183, 0.6569, 0.5383, 0.6698, 0.5383, 0.5183, 0.9907, 0.5183, 1.002, 0.5383, 1.002, 0.5383, 0.9907, 0.5127, 0.4493, 0.712, 0.4493, 0.712, 0.4693, 0.5127, 0.4693, 0.7431, 0.5183, 0.7302, 0.5183, 0.7302, 0.5383, 0.7431, 0.5383, 0.5383, 0.9907, 0.5383, 1.002, 0.5183, 1.002, 0.5183, 0.9907, 0.5343, 0.9424, 0.5343, 0.06237, 0.6663, 0.08565, 0.6663, 0.9191, 0.076, 0.9424, 0.076, 0.06237, 0.924, 0.06237, 0.924, 0.9424, 0.4493, 0.6884, 0.4493, 0.7624, 0.4693, 0.7624, 0.4693, 0.6884, 0.6845, 0.5183, 0.6698, 0.5183, 0.6698, 0.5383, 0.6845, 0.5383, 0.4493, 0.3624, 0.4493, 0.3924, 0.4693, 0.3924, 0.4693, 0.3624, 0.4493, 0.2424, 0.4493, 0.3624, 0.4693, 0.3624, 0.4693, 0.2424, 0.273, 0.4493, 0.4873, 0.4493, 0.4873, 0.4693, 0.273, 0.4693, 0.4873, 0.4493, 0.288, 0.4493, 0.288, 0.4693, 0.4873, 0.4693, 0.7155, 0.4463, 0.7155, 0.5383, 0.7302, 0.5383, 0.7302, 0.4463, 0.4493, 0.4124, 0.4493, 0.6884, 0.4693, 0.6884, 0.4693, 0.4124, 0.4873, 0.3924, 0.288, 0.3924, 0.288, 0.3624, 0.4873, 0.3624, 0.4873, 0.2424, 0.5127, 0.2424, 0.5127, 0.3624, 0.712, 0.3624, 0.712, 0.3924, 0.5127, 0.3924, 0.5127, 0.4124, 0.727, 0.6884, 0.5127, 0.6884, 0.5127, 0.7624, 0.4873, 0.7624, 0.4873, 0.6884, 0.273, 0.6884, 0.4873, 0.4124, 0.4463, 0.9907, 0.5383, 0.9907, 0.5383, 1.002, 0.4463, 1.002, 0.2845, 0.4463, 0.2845, 0.5383, 0.2698, 0.5383, 0.2698, 0.4463, 0.4463, 0.9907, 0.5383, 0.9907, 0.5383, 1.002, 0.4463, 1.002, 0.3, 0.4463, 0.3, 0.5383, 0.2845, 0.5383, 0.2845, 0.4463, 0.7, 0.4463, 0.7, 0.5383, 0.6845, 0.5383, 0.6845, 0.4463, 0.3302, 0.4463, 0.3302, 0.5383, 0.3155, 0.5383, 0.3155, 0.4463, 0.3155, 0.4463, 0.3155, 0.5383, 0.3, 0.5383, 0.3, 0.4463, 0.4463, 1.002, 0.5383, 1.002, 0.5383, 0.9907, 0.4463, 0.9907, 0.6845, 0.4463, 0.6845, 0.5383, 0.6698, 0.5383, 0.6698, 0.4463, 0.2698, 0.4463, 0.2698, 0.5383, 0.2569, 0.5383, 0.2569, 0.4463, 0.3431, 0.4463, 0.3431, 0.5383, 0.3302, 0.5383, 0.3302, 0.4463, 0.6465, 0.5383, 0.6417, 0.5343, 0.6417, 0.4503, 0.6465, 0.4463, 0.3583, 0.5343, 0.6417, 0.5343, 0.6465, 0.5383, 0.3535, 0.5383, 0.3535, 0.4463, 0.6465, 0.4463, 0.6417, 0.4503, 0.3583, 0.4503, 0.7155, 0.4463, 0.7155, 0.5383, 0.7, 0.5383, 0.7, 0.4463, 0.4503, 0.9024, 0.4503, 1.002, 0.4463, 1.002, 0.4463, 0.9024, 0.7302, 0.4463, 0.7302, 0.5383, 0.7155, 0.5383, 0.7155, 0.4463, 0.4463, 1.002, 0.5383, 1.002, 0.5383, 0.9907, 0.4463, 0.9907, 0.6698, 0.4463, 0.6698, 0.5383, 0.6845, 0.5383, 0.6845, 0.4463, 0.6698, 0.4463, 0.6698, 0.5383, 0.6569, 0.5383, 0.6569, 0.4463, 0.7431, 0.4463, 0.7431, 0.5383, 0.7302, 0.5383, 0.7302, 0.4463, 0.7583, 0.5343, 0.924, 0.5343, 0.924, 0.5383, 0.7535, 0.5383, 0.7535, 0.4463, 0.924, 0.4463, 0.924, 0.4503, 0.7583, 0.4503, 0.076, 0.4503, 0.924, 0.4503, 0.924, 0.4463, 0.076, 0.4463, 0.4503, 1.002, 0.4503, 0.9024, 0.4463, 0.9024, 0.4463, 1.002, 0.7583, 0.5343, 0.7583, 0.4503, 0.924, 0.4503, 0.924, 0.4463, 0.7535, 0.4463, 0.7535, 0.5383, 0.924, 0.5383, 0.924, 0.5343, 0.7431, 0.9907, 0.7302, 0.9818, 0.7155, 0.9763, 0.7, 0.9744, 0.6845, 0.9763, 0.6698, 0.9818, 0.6569, 0.9907, 0.6465, 1.002, 0.3535, 1.002, 0.3431, 0.9907, 0.3302, 0.9818, 0.3155, 0.9763, 0.3, 0.9744, 0.2845, 0.9763, 0.2698, 0.9818, 0.2569, 0.9907, 0.2465, 1.002, 0.076, 1.002, 0.076, 0.9024, 0.924, 0.9024, 0.924, 1.002, 0.7535, 1.002, 0.076, 0.9024, 0.076, 1.002, 0.2417, 1.002, 0.2527, 0.9891, 0.2667, 0.9789, 0.2828, 0.9725, 0.3, 0.9704, 0.3172, 0.9725, 0.3333, 0.9789, 0.3473, 0.9891, 0.3583, 1.002, 0.6417, 1.002, 0.6527, 0.9891, 0.6667, 0.9789, 0.6828, 0.9725, 0.7, 0.9704, 0.7172, 0.9725, 0.7333, 0.9789, 0.7473, 0.9891, 0.7583, 1.002, 0.924, 1.002, 0.924, 0.9024, 0.076, 0.5383, 0.924, 0.5383, 0.924, 0.5343, 0.076, 0.5343, 0.5383, 0.002375, 0.4463, 0.002375, 0.4463, 0.01407, 0.5383, 0.01407, 0.5343, 1.002, 0.5343, 0.9024, 0.5383, 0.9024, 0.5383, 1.002, 0.5343, 0.9024, 0.5343, 1.002, 0.5383, 1.002, 0.5383, 0.9024, 0.4463, 0.01407, 0.5383, 0.01407, 0.5383, 0.002375, 0.4463, 0.002375, 0.2569, 0.9907, 0.2698, 0.9818, 0.2845, 0.9763, 0.3, 0.9744, 0.3155, 0.9763, 0.3302, 0.9818, 0.3431, 0.9907, 0.3535, 1.002, 0.6465, 1.002, 0.6569, 0.9907, 0.6698, 0.9818, 0.6845, 0.9763, 0.7, 0.9744, 0.7155, 0.9763, 0.7302, 0.9818, 0.7431, 0.9907, 0.7535, 1.002, 0.924, 1.002, 0.924, 0.9024, 0.076, 0.9024, 0.076, 1.002, 0.2465, 1.002, 0.2828, 0.9725, 0.2667, 0.9789, 0.2527, 0.9891, 0.2417, 1.002, 0.076, 1.002, 0.076, 0.9024, 0.924, 0.9024, 0.924, 1.002, 0.7583, 1.002, 0.7473, 0.9891, 0.7333, 0.9789, 0.7172, 0.9725, 0.7, 0.9704, 0.6828, 0.9725, 0.6667, 0.9789, 0.6527, 0.9891, 0.6417, 1.002, 0.3583, 1.002, 0.3473, 0.9891, 0.3333, 0.9789, 0.3172, 0.9725, 0.3, 0.9704, 0.7, 0.4463, 0.7, 0.5383, 0.7155, 0.5383, 0.7155, 0.4463, 0.2845, 0.4463, 0.2845, 0.5383, 0.3, 0.5383, 0.3, 0.4463, 0.6845, 0.4463, 0.6845, 0.5383, 0.7, 0.5383, 0.7, 0.4463, 0.6569, 0.4463, 0.6569, 0.5383, 0.6698, 0.5383, 0.6698, 0.4463, 0.2698, 0.4463, 0.2698, 0.5383, 0.2845, 0.5383, 0.2845, 0.4463, 0.4463, 0.002375, 0.5383, 0.002375, 0.5383, 0.01407, 0.4463, 0.01407, 0.7302, 0.4463, 0.7302, 0.5383, 0.7431, 0.5383, 0.7431, 0.4463, 0.3535, 0.5383, 0.3583, 0.5343, 0.3583, 0.4503, 0.3535, 0.4463, 0.6417, 0.5343, 0.3583, 0.5343, 0.3535, 0.5383, 0.6465, 0.5383, 0.6465, 0.4463, 0.3535, 0.4463, 0.3583, 0.4503, 0.6417, 0.4503, 0.4463, 0.002375, 0.5383, 0.002375, 0.5383, 0.01407, 0.4463, 0.01407, 0.4503, 0.1024, 0.4503, 0.002375, 0.4463, 0.002375, 0.4463, 0.1024, 0.3302, 0.4463, 0.3302, 0.5383, 0.3431, 0.5383, 0.3431, 0.4463, 0.2569, 0.4463, 0.2569, 0.5383, 0.2698, 0.5383, 0.2698, 0.4463, 0.3155, 0.4463, 0.3155, 0.5383, 0.3302, 0.5383, 0.3302, 0.4463, 0.3, 0.4463, 0.3, 0.5383, 0.3155, 0.5383, 0.3155, 0.4463, 0.2417, 0.5343, 0.076, 0.5343, 0.076, 0.5383, 0.2465, 0.5383, 0.2465, 0.4463, 0.076, 0.4463, 0.076, 0.4503, 0.2417, 0.4503, 0.924, 0.4503, 0.076, 0.4503, 0.076, 0.4463, 0.924, 0.4463, 0.4503, 0.002375, 0.4503, 0.1024, 0.4463, 0.1024, 0.4463, 0.002375, 0.6569, 0.01407, 0.6698, 0.02295, 0.6845, 0.02849, 0.7, 0.03037, 0.7155, 0.02849, 0.7302, 0.02295, 0.7431, 0.01407, 0.7535, 0.002375, 0.924, 0.002375, 0.924, 0.1024, 0.076, 0.1024, 0.076, 0.002375, 0.2465, 0.002375, 0.2569, 0.01407, 0.2698, 0.02295, 0.2845, 0.02849, 0.3, 0.03037, 0.3155, 0.02849, 0.3302, 0.02295, 0.3431, 0.01407, 0.3535, 0.002375, 0.6465, 0.002375, 0.2527, 0.01569, 0.2417, 0.002375, 0.076, 0.002375, 0.076, 0.1024, 0.924, 0.1024, 0.924, 0.002375, 0.7583, 0.002375, 0.7473, 0.01569, 0.7333, 0.02585, 0.7172, 0.03221, 0.7, 0.03437, 0.6828, 0.03221, 0.6667, 0.02585, 0.6527, 0.01569, 0.6417, 0.002375, 0.3583, 0.002375, 0.3473, 0.01569, 0.3333, 0.02585, 0.3172, 0.03221, 0.3, 0.03437, 0.2828, 0.03221, 0.2667, 0.02585, 0.5343, 0.1024, 0.5343, 0.002375, 0.5383, 0.002375, 0.5383, 0.1024, 0.924, 0.5383, 0.076, 0.5383, 0.076, 0.5343, 0.924, 0.5343, 0.5343, 0.002375, 0.5343, 0.1024, 0.5383, 0.1024, 0.5383, 0.002375, 0.7302, 0.02295, 0.7155, 0.02849, 0.7, 0.03037, 0.6845, 0.02849, 0.6698, 0.02295, 0.6569, 0.01407, 0.6465, 0.002375, 0.3535, 0.002375, 0.3431, 0.01407, 0.3302, 0.02295, 0.3155, 0.02849, 0.3, 0.03037, 0.2845, 0.02849, 0.2698, 0.02295, 0.2569, 0.01407, 0.2465, 0.002375, 0.076, 0.002375, 0.076, 0.1024, 0.924, 0.1024, 0.924, 0.002375, 0.7535, 0.002375, 0.7431, 0.01407, 0.076, 0.4503, 0.076, 0.5343, 0.2417, 0.5343, 0.2417, 0.4503, 0.2417, 0.5343, 0.2417, 0.4503, 0.076, 0.4503, 0.076, 0.4463, 0.2465, 0.4463, 0.2465, 0.5383, 0.076, 0.5383, 0.076, 0.5343, 0.3583, 0.4503, 0.3583, 0.5343, 0.6417, 0.5343, 0.6417, 0.4503, 0.6417, 0.4503, 0.6417, 0.5343, 0.3583, 0.5343, 0.3583, 0.4503, 0.924, 0.4503, 0.924, 0.5343, 0.7583, 0.5343, 0.7583, 0.4503, 0.7583, 0.4503, 0.7583, 0.5343, 0.924, 0.5343, 0.924, 0.4503, 0.2417, 0.4503, 0.2417, 0.5343, 0.076, 0.5343, 0.076, 0.4503, 0.4503, 1.002, 0.5343, 1.002, 0.5343, 0.002375, 0.4503, 0.002375, 0.2417, 0.002375, 0.076, 0.002375, 0.076, 1.002, 0.2417, 1.002, 0.2527, 0.9891, 0.2667, 0.9789, 0.2828, 0.9725, 0.3, 0.9704, 0.3172, 0.9725, 0.3333, 0.9789, 0.3473, 0.9891, 0.3583, 1.002, 0.6417, 1.002, 0.6527, 0.9891, 0.6667, 0.9789, 0.6828, 0.9725, 0.7, 0.9704, 0.7172, 0.9725, 0.7333, 0.9789, 0.7473, 0.9891, 0.7583, 1.002, 0.924, 1.002, 0.924, 0.002375, 0.7583, 0.002375, 0.7473, 0.01569, 0.7333, 0.02585, 0.7172, 0.03221, 0.7, 0.03437, 0.6828, 0.03221, 0.6667, 0.02585, 0.6527, 0.01569, 0.6417, 0.002375, 0.3583, 0.002375, 0.3473, 0.01569, 0.3333, 0.02585, 0.3172, 0.03221, 0.3, 0.03437, 0.2828, 0.03221, 0.2667, 0.02585, 0.2527, 0.01569, 0.7, 0.4503, 0.6828, 0.4503, 0.6828, 0.5343, 0.7, 0.5343, 0.2828, 0.4503, 0.2667, 0.4503, 0.2667, 0.5343, 0.2828, 0.5343, 0.3, 0.4503, 0.2828, 0.4503, 0.2828, 0.5343, 0.3, 0.5343, 0.3333, 0.4503, 0.3172, 0.4503, 0.3172, 0.5343, 0.3333, 0.5343, 0.3473, 0.4503, 0.3333, 0.4503, 0.3333, 0.5343, 0.3473, 0.5343, 0.6828, 0.4503, 0.6667, 0.4503, 0.6667, 0.5343, 0.6828, 0.5343, 0.2667, 0.4503, 0.2527, 0.4503, 0.2527, 0.5343, 0.2667, 0.5343, 0.4503, 1.002, 0.4503, 0.9891, 0.5343, 0.9891, 0.5343, 1.002, 0.3172, 0.4503, 0.3, 0.4503, 0.3, 0.5343, 0.3172, 0.5343, 0.6667, 0.4503, 0.6527, 0.4503, 0.6527, 0.5343, 0.6667, 0.5343, 0.4503, 1.002, 0.4503, 0.9891, 0.5343, 0.9891, 0.5343, 1.002, 0.7333, 0.4503, 0.7172, 0.4503, 0.7172, 0.5343, 0.7333, 0.5343, 0.7473, 0.4503, 0.7333, 0.4503, 0.7333, 0.5343, 0.7473, 0.5343, 0.5343, 1.002, 0.5343, 0.9891, 0.4503, 0.9891, 0.4503, 1.002, 0.7172, 0.4503, 0.7, 0.4503, 0.7, 0.5343, 0.7172, 0.5343, 0.5343, 1.002, 0.5343, 0.9891, 0.4503, 0.9891, 0.4503, 1.002, 0.7, 0.4503, 0.7, 0.5343, 0.6828, 0.5343, 0.6828, 0.4503, 0.2828, 0.4503, 0.2828, 0.5343, 0.2667, 0.5343, 0.2667, 0.4503, 0.3, 0.4503, 0.3, 0.5343, 0.2828, 0.5343, 0.2828, 0.4503, 0.3333, 0.4503, 0.3333, 0.5343, 0.3172, 0.5343, 0.3172, 0.4503, 0.3473, 0.4503, 0.3473, 0.5343, 0.3333, 0.5343, 0.3333, 0.4503, 0.6828, 0.4503, 0.6828, 0.5343, 0.6667, 0.5343, 0.6667, 0.4503, 0.2667, 0.4503, 0.2667, 0.5343, 0.2527, 0.5343, 0.2527, 0.4503, 0.4503, 1.002, 0.5343, 1.002, 0.5343, 0.9891, 0.4503, 0.9891, 0.3172, 0.4503, 0.3172, 0.5343, 0.3, 0.5343, 0.3, 0.4503, 0.6667, 0.4503, 0.6667, 0.5343, 0.6527, 0.5343, 0.6527, 0.4503, 0.4503, 1.002, 0.5343, 1.002, 0.5343, 0.9891, 0.4503, 0.9891, 0.7333, 0.4503, 0.7333, 0.5343, 0.7172, 0.5343, 0.7172, 0.4503, 0.7473, 0.4503, 0.7473, 0.5343, 0.7333, 0.5343, 0.7333, 0.4503, 0.5343, 1.002, 0.4503, 1.002, 0.4503, 0.9891, 0.5343, 0.9891, 0.7172, 0.4503, 0.7172, 0.5343, 0.7, 0.5343, 0.7, 0.4503, 0.5343, 1.002, 0.4503, 1.002, 0.4503, 0.9891, 0.5343, 0.9891, 0.6828, 0.4503, 0.7, 0.4503, 0.7, 0.5343, 0.6828, 0.5343, 0.2527, 0.4503, 0.2667, 0.4503, 0.2667, 0.5343, 0.2527, 0.5343, 0.3172, 0.4503, 0.3333, 0.4503, 0.3333, 0.5343, 0.3172, 0.5343, 0.3333, 0.4503, 0.3473, 0.4503, 0.3473, 0.5343, 0.3333, 0.5343, 0.3, 0.4503, 0.3172, 0.4503, 0.3172, 0.5343, 0.3, 0.5343, 0.5343, 0.002375, 0.5343, 0.01569, 0.4503, 0.01569, 0.4503, 0.002375, 0.4503, 0.002375, 0.4503, 0.01569, 0.5343, 0.01569, 0.5343, 0.002375, 0.6667, 0.4503, 0.6828, 0.4503, 0.6828, 0.5343, 0.6667, 0.5343, 0.7172, 0.4503, 0.7333, 0.4503, 0.7333, 0.5343, 0.7172, 0.5343, 0.2828, 0.4503, 0.3, 0.4503, 0.3, 0.5343, 0.2828, 0.5343, 0.7, 0.4503, 0.7172, 0.4503, 0.7172, 0.5343, 0.7, 0.5343, 0.2667, 0.4503, 0.2828, 0.4503, 0.2828, 0.5343, 0.2667, 0.5343, 0.7333, 0.4503, 0.7473, 0.4503, 0.7473, 0.5343, 0.7333, 0.5343, 0.6527, 0.4503, 0.6667, 0.4503, 0.6667, 0.5343, 0.6527, 0.5343, 0.5343, 0.002375, 0.5343, 0.01569, 0.4503, 0.01569, 0.4503, 0.002375, 0.4503, 0.002375, 0.4503, 0.01569, 0.5343, 0.01569, 0.5343, 0.002375, 0.3473, 0.01569, 0.3583, 0.002375, 0.6417, 0.002375, 0.6527, 0.01569, 0.6667, 0.02585, 0.6828, 0.03221, 0.7, 0.03437, 0.7172, 0.03221, 0.7333, 0.02585, 0.7473, 0.01569, 0.7583, 0.002375, 0.924, 0.002375, 0.924, 0.1024, 0.076, 0.1024, 0.076, 0.002375, 0.2417, 0.002375, 0.2527, 0.01569, 0.2667, 0.02585, 0.2828, 0.03221, 0.3, 0.03437, 0.3172, 0.03221, 0.3333, 0.02585, 0.6828, 0.4503, 0.6828, 0.5343, 0.7, 0.5343, 0.7, 0.4503, 0.2527, 0.4503, 0.2527, 0.5343, 0.2667, 0.5343, 0.2667, 0.4503, 0.3172, 0.4503, 0.3172, 0.5343, 0.3333, 0.5343, 0.3333, 0.4503, 0.3333, 0.4503, 0.3333, 0.5343, 0.3473, 0.5343, 0.3473, 0.4503, 0.3, 0.4503, 0.3, 0.5343, 0.3172, 0.5343, 0.3172, 0.4503, 0.5343, 0.002375, 0.4503, 0.002375, 0.4503, 0.01569, 0.5343, 0.01569, 0.4503, 0.002375, 0.5343, 0.002375, 0.5343, 0.01569, 0.4503, 0.01569, 0.6667, 0.4503, 0.6667, 0.5343, 0.6828, 0.5343, 0.6828, 0.4503, 0.7172, 0.4503, 0.7172, 0.5343, 0.7333, 0.5343, 0.7333, 0.4503, 0.2828, 0.4503, 0.2828, 0.5343, 0.3, 0.5343, 0.3, 0.4503, 0.7, 0.4503, 0.7, 0.5343, 0.7172, 0.5343, 0.7172, 0.4503, 0.2667, 0.4503, 0.2667, 0.5343, 0.2828, 0.5343, 0.2828, 0.4503, 0.7333, 0.4503, 0.7333, 0.5343, 0.7473, 0.5343, 0.7473, 0.4503, 0.6527, 0.4503, 0.6527, 0.5343, 0.6667, 0.5343, 0.6667, 0.4503, 0.5343, 0.002375, 0.4503, 0.002375, 0.4503, 0.01569, 0.5343, 0.01569, 0.4503, 0.002375, 0.5343, 0.002375, 0.5343, 0.01569, 0.4503, 0.01569, 0.5343, 1.002, 0.4503, 1.002, 0.4503, 0.002375, 0.5343, 0.002375, 0.4493, 0.3624, 0.4493, 0.2424, 0.4693, 0.2424, 0.4693, 0.3624, 0.4493, 0.7624, 0.4493, 0.6884, 0.4693, 0.6884, 0.4693, 0.7624, 0.4493, 0.6884, 0.4493, 0.4124, 0.4693, 0.4124, 0.4693, 0.6884, 0.4873, 0.4493, 0.5127, 0.4493, 0.5127, 0.4693, 0.4873, 0.4693, 0.4873, 0.3924, 0.4873, 0.4124, 0.273, 0.6884, 0.4873, 0.6884, 0.4873, 0.7624, 0.5127, 0.7624, 0.5127, 0.6884, 0.727, 0.6884, 0.5127, 0.4124, 0.5127, 0.3924, 0.712, 0.3924, 0.712, 0.3624, 0.5127, 0.3624, 0.5127, 0.2424, 0.4873, 0.2424, 0.4873, 0.3624, 0.288, 0.3624, 0.288, 0.3924, 0.4493, 0.3924, 0.4493, 0.3624, 0.4693, 0.3624, 0.4693, 0.3924, 0.5127, 0.4493, 0.727, 0.4493, 0.727, 0.4693, 0.5127, 0.4693, 0.5127, 0.4493, 0.4873, 0.4493, 0.4873, 0.4693, 0.5127, 0.4693, 0.4493, 0.4124, 0.4493, 0.3924, 0.4693, 0.3924, 0.4693, 0.4124, 0.6417, 0.002375, 0.6527, 0.01569, 0.6667, 0.02585, 0.6828, 0.03221, 0.7, 0.03437, 0.7172, 0.03221, 0.7333, 0.02585, 0.7473, 0.01569, 0.7583, 0.002375, 0.924, 0.002375, 0.924, 1.002, 0.7583, 1.002, 0.7473, 0.9891, 0.7333, 0.9789, 0.7172, 0.9725, 0.7, 0.9704, 0.6828, 0.9725, 0.6667, 0.9789, 0.6527, 0.9891, 0.6417, 1.002, 0.3583, 1.002, 0.3473, 0.9891, 0.3333, 0.9789, 0.3172, 0.9725, 0.3, 0.9704, 0.2828, 0.9725, 0.2667, 0.9789, 0.2527, 0.9891, 0.2417, 1.002, 0.076, 1.002, 0.076, 0.002375, 0.2417, 0.002375, 0.2527, 0.01569, 0.2667, 0.02585, 0.2828, 0.03221, 0.3, 0.03437, 0.3172, 0.03221, 0.3333, 0.02585, 0.3473, 0.01569, 0.3583, 0.002375, 0.3535, 0.5383, 0.2465, 0.5383, 0.2465, 0.5183, 0.3535, 0.5183, 0.3535, 1.002, 0.2465, 1.002, 0.2569, 0.9907, 0.2698, 0.9818, 0.2845, 0.9763, 0.3, 0.9744, 0.3155, 0.9763, 0.3302, 0.9818, 0.3431, 0.9907, 0.7431, 0.9907, 0.7535, 1.002, 0.6465, 1.002, 0.6569, 0.9907, 0.6698, 0.9818, 0.6845, 0.9763, 0.7, 0.9744, 0.7155, 0.9763, 0.7302, 0.9818, 0.3155, 0.9763, 0.3, 0.9744, 0.2845, 0.9763, 0.2698, 0.9818, 0.2569, 0.9907, 0.2465, 1.002, 0.3535, 1.002, 0.3431, 0.9907, 0.3302, 0.9818, 0.7535, 0.5383, 0.6465, 0.5383, 0.6465, 0.5183, 0.7535, 0.5183, 0.7155, 0.9763, 0.7, 0.9744, 0.6845, 0.9763, 0.6698, 0.9818, 0.6569, 0.9907, 0.6465, 1.002, 0.7535, 1.002, 0.7431, 0.9907, 0.7302, 0.9818, 0.2698, 0.5183, 0.2845, 0.5183, 0.2845, 0.5383, 0.2698, 0.5383, 0.3431, 0.01407, 0.3535, 0.002375, 0.2465, 0.002375, 0.2569, 0.01407, 0.2698, 0.02295, 0.2845, 0.02849, 0.3, 0.03037, 0.3155, 0.02849, 0.3302, 0.02295, 0.2845, 0.5183, 0.3, 0.5183, 0.3, 0.5383, 0.2845, 0.5383, 0.2465, 0.5383, 0.3535, 0.5383, 0.3535, 0.5183, 0.2465, 0.5183, 0.3, 0.5183, 0.3155, 0.5183, 0.3155, 0.5383, 0.3, 0.5383, 0.6845, 0.5183, 0.7, 0.5183, 0.7, 0.5383, 0.6845, 0.5383, 0.5183, 0.01407, 0.5183, 0.002375, 0.5383, 0.002375, 0.5383, 0.01407, 0.3302, 0.5183, 0.3431, 0.5183, 0.3431, 0.5383, 0.3302, 0.5383, 0.5383, 0.01407, 0.5383, 0.002375, 0.5183, 0.002375, 0.5183, 0.01407, 0.6569, 0.5183, 0.6698, 0.5183, 0.6698, 0.5383, 0.6569, 0.5383, 0.7431, 0.01407, 0.7302, 0.02295, 0.7155, 0.02849, 0.7, 0.03037, 0.6845, 0.02849, 0.6698, 0.02295, 0.6569, 0.01407, 0.6465, 0.002375, 0.7535, 0.002375, 0.5183, 0.01407, 0.5183, 0.002375, 0.5383, 0.002375, 0.5383, 0.01407, 0.7302, 0.5183, 0.7431, 0.5183, 0.7431, 0.5383, 0.7302, 0.5383, 0.7155, 0.5183, 0.7302, 0.5183, 0.7302, 0.5383, 0.7155, 0.5383, 0.6465, 0.5383, 0.7535, 0.5383, 0.7535, 0.5183, 0.6465, 0.5183, 0.7, 0.5183, 0.7155, 0.5183, 0.7155, 0.5383, 0.7, 0.5383, 0.6698, 0.5183, 0.6845, 0.5183, 0.6845, 0.5383, 0.6698, 0.5383, 0.7431, 0.01407, 0.7535, 0.002375, 0.6465, 0.002375, 0.6569, 0.01407, 0.6698, 0.02295, 0.6845, 0.02849, 0.7, 0.03037, 0.7155, 0.02849, 0.7302, 0.02295, 0.3431, 0.01407, 0.3302, 0.02295, 0.3155, 0.02849, 0.3, 0.03037, 0.2845, 0.02849, 0.2698, 0.02295, 0.2569, 0.01407, 0.2465, 0.002375, 0.3535, 0.002375, 0.5383, 0.01407, 0.5383, 0.002375, 0.5183, 0.002375, 0.5183, 0.01407, 0.3155, 0.5183, 0.3302, 0.5183, 0.3302, 0.5383, 0.3155, 0.5383, 0.2569, 0.5183, 0.2698, 0.5183, 0.2698, 0.5383, 0.2569, 0.5383, 0.3155, 0.5183, 0.3, 0.5183, 0.3, 0.5383, 0.3155, 0.5383, 0.3, 0.5183, 0.2845, 0.5183, 0.2845, 0.5383, 0.3, 0.5383, 0.2845, 0.5183, 0.2698, 0.5183, 0.2698, 0.5383, 0.2845, 0.5383, 0.3431, 0.5183, 0.3302, 0.5183, 0.3302, 0.5383, 0.3431, 0.5383, 0.5183, 0.9907, 0.5183, 1.002, 0.5383, 1.002, 0.5383, 0.9907, 0.5383, 0.9907, 0.5383, 1.002, 0.5183, 1.002, 0.5183, 0.9907, 0.2698, 0.5183, 0.2569, 0.5183, 0.2569, 0.5383, 0.2698, 0.5383, 0.3302, 0.5183, 0.3155, 0.5183, 0.3155, 0.5383, 0.3302, 0.5383, 0.288, 0.4493, 0.4873, 0.4493, 0.4873, 0.4693, 0.288, 0.4693, 0.4493, 0.3924, 0.4493, 0.4124, 0.4693, 0.4124, 0.4693, 0.3924, 0.712, 0.4493, 0.5127, 0.4493, 0.5127, 0.4693, 0.712, 0.4693])
me_shape_9_indexedfaceset_001.materials.append(mat_white_markings)
me_shape_9_indexedfaceset_001.materials.append(mat_metal_goldpins)
me_shape_9_indexedfaceset_001.materials.append(mat_plastic_matte_black)
me_shape_9_indexedfaceset_001.materials.append(mat_light_guide)
me_shape_9_indexedfaceset_001.materials.append(mat_composite_lightgreen)
me_shape_9_indexedfaceset_001.update()
me_shape_9_indexedfaceset_001.normals_split_custom_set([tuple(v) for v in zip(*[iter([-0.9848, 0.0, 0.1736, -0.9848, 0.0, 0.1736, -0.9848, 0.0, 0.1736, -0.9848, 0.0, 0.1736, 5.397e-08, 1.125e-07, 1.0, 5.397e-08, 1.125e-07, 1.0, 5.397e-08, 1.125e-07, 1.0, 5.397e-08, 1.125e-07, 1.0, 0.9848, 8.39e-08, 0.1736, 0.9848, 8.39e-08, 0.1736, 0.9848, 8.39e-08, 0.1736, 0.9848, 8.39e-08, 0.1736, 0.0, 1.0, -1.687e-07, 0.0, 1.0, -1.687e-07, 0.0, 1.0, -1.687e-07, 0.0, 1.0, -1.687e-07, 0.886, -0.4637, 0.0, 0.9711, -0.2388, 0.0, 0.9711, -0.2388, 0.0, 0.886, -0.4637, 0.0, 0.9711, -0.2388, 0.0, 1.0, 5.733e-08, 0.0, 1.0, 5.733e-08, 0.0, 0.9711, -0.2388, 0.0, 1.0, 5.733e-08, 0.0, 0.9711, 0.2388, 0.0, 0.9711, 0.2388, 0.0, 1.0, 5.733e-08, 0.0, 0.886, 0.4637, 0.0, 0.7497, 0.6618, 0.0, 0.7497, 0.6618, 0.0, 0.886, 0.4637, 0.0, 0.7497, 0.6618, 0.0, 0.6646, 0.7472, 0.0, 0.6646, 0.7472, 0.0, 0.7497, 0.6618, 0.0, -1.0, -6.729e-08, 0.0, -1.0, -6.729e-08, 0.0, -1.0, -6.729e-08, 0.0, -1.0, -6.729e-08, 0.0, 0.7497, -0.6618, 0.0, 0.886, -0.4637, 0.0, 0.886, -0.4637, 0.0, 0.7497, -0.6618, 0.0, 0.7497, -0.6618, 0.0, 0.6646, -0.7472, 0.0, 0.6646, -0.7472, 0.0, 0.7497, -0.6618, 0.0, 0.0, -1.0, 0.0, 0.0, -1.0, 0.0, 0.0, -1.0, 0.0, 0.0, -1.0, 0.0, -3.834e-08, -8.435e-08, -1.0, -3.834e-08, -8.435e-08, -1.0, -3.834e-08, -8.435e-08, -1.0, -3.834e-08, -8.435e-08, -1.0, -6.041e-08, 1.0, -1.51e-07, -6.041e-08, 1.0, -1.51e-07, -6.041e-08, 1.0, -1.51e-07, -6.041e-08, 1.0, -1.51e-07, 0.9711, 0.2388, 0.0, 0.886, 0.4637, 0.0, 0.886, 0.4637, 0.0, 0.9711, 0.2388, 0.0, 0.0, 1.0, 0.0, 0.0, 1.0, 0.0, 0.0, 1.0, 0.0, 0.0, 1.0, 0.0, -4.967e-08, 1.0, -1.242e-07, -4.967e-08, 1.0, -1.242e-07, -4.967e-08, 1.0, -1.242e-07, -4.967e-08, 1.0, -1.242e-07, -1.0, -7.092e-08, 0.0, -1.0, -7.092e-08, 0.0, -1.0, -7.092e-08, 0.0, -1.0, -7.092e-08, 0.0, 1.0, -2.991e-08, 0.0, 1.0, -2.991e-08, 0.0, 1.0, -2.991e-08, 0.0, 1.0, -2.991e-08, 0.0, 0.9711, 0.2388, 0.0, 0.9711, 0.2388, 0.0, 0.886, 0.4637, 0.0, 0.886, 0.4637, 0.0, 0.6133, 0.7899, 0.0, 0.6133, 0.7899, 0.0, 0.6133, 0.7899, 0.0, 0.6133, 0.7899, 0.0, -4.242e-08, -8.533e-08, -1.0, -4.242e-08, -8.533e-08, -1.0, -4.242e-08, -8.533e-08, -1.0, -4.242e-08, -8.533e-08, -1.0, -4.242e-08, -8.533e-08, -1.0, -4.242e-08, -8.533e-08, -1.0, -4.242e-08, -8.533e-08, -1.0, -4.242e-08, -8.533e-08, -1.0, -4.242e-08, -8.533e-08, -1.0, -4.242e-08, -8.533e-08, -1.0, -4.242e-08, -8.533e-08, -1.0, -4.242e-08, -8.533e-08, -1.0, -4.242e-08, -8.533e-08, -1.0, -4.242e-08, -8.533e-08, -1.0, -4.242e-08, -8.533e-08, -1.0, -4.242e-08, -8.533e-08, -1.0, -4.242e-08, -8.533e-08, -1.0, -4.242e-08, -8.533e-08, -1.0, -0.7497, -0.6618, 1.042e-07, -0.7497, -0.6618, 1.042e-07, -0.6646, -0.7472, 1.034e-07, -0.6646, -0.7472, 1.034e-07, -0.9711, -0.2388, 0.0, -0.9711, -0.2388, 0.0, -0.886, -0.4637, 0.0, -0.886, -0.4637, 0.0, -0.7497, -0.6618, 0.0, -0.7497, -0.6618, 0.0, -0.6646, -0.7472, 0.0, -0.6646, -0.7472, 0.0, -1.0, -1.433e-08, -1.302e-08, -1.0, -2.867e-08, -1.302e-08, -0.9711, -0.2388, 0.0, -0.9711, -0.2388, 0.0, -1.0, -8.6e-08, 0.0, -1.0, -7.645e-08, 0.0, -0.9711, -0.2388, 0.0, -0.9711, -0.2388, 0.0, -0.886, 0.4637, -7.814e-08, -0.886, 0.4637, -7.814e-08, -0.9711, 0.2388, -3.907e-08, -0.9711, 0.2388, -3.907e-08, -0.9711, 0.2388, -3.907e-08, -0.9711, 0.2388, -3.907e-08, -1.0, -2.867e-08, -1.302e-08, -1.0, -1.433e-08, -1.302e-08, -0.6646, 0.7472, -1.034e-07, -0.6646, 0.7472, -1.034e-07, -0.7497, 0.6618, -1.042e-07, -0.7497, 0.6618, -1.042e-07, -0.9711, -0.2388, 0.0, -0.9711, -0.2388, 0.0, -0.886, -0.4637, 5.209e-08, -0.886, -0.4637, 5.209e-08, -0.886, -0.4637, 0.0, -0.886, -0.4637, 0.0, -0.7497, -0.6618, 0.0, -0.7497, -0.6618, 0.0, -0.7497, 0.6618, -1.042e-07, -0.7497, 0.6618, -1.042e-07, -0.886, 0.4637, -7.814e-08, -0.886, 0.4637, -7.814e-08, -1.0, 5.432e-06, 0.0, -1.0, 4.719e-06, 0.0, -1.0, 4.719e-06, 0.0, -1.0, 5.432e-06, 0.0, -1.0, 2.731e-07, 0.0, -1.0, 4.719e-06, 0.0, -1.0, 5.432e-06, 0.0, -1.0, 2.731e-07, 0.0, -1.0, 2.731e-07, 0.0, -1.0, 5.432e-06, 0.0, -1.0, 4.719e-06, 0.0, -1.0, 2.731e-07, 0.0, -0.9711, 0.2388, 0.0, -0.9711, 0.2388, 0.0, -1.0, -7.645e-08, 0.0, -1.0, -8.6e-08, 0.0, 0.0, -1.0, 0.0, 0.0, -1.0, 0.0, 0.0, -1.0, 0.0, 0.0, -1.0, 0.0, -0.886, 0.4637, 0.0, -0.886, 0.4637, 0.0, -0.9711, 0.2388, 0.0, -0.9711, 0.2388, 0.0, -0.6646, 0.7472, 0.0, -0.6646, 0.7472, 0.0, -0.7497, 0.6618, 0.0, -0.7497, 0.6618, 0.0, 0.886, -0.4637, 5.209e-08, 0.886, -0.4637, 5.209e-08, 0.9711, -0.2388, 0.0, 0.9711, -0.2388, 0.0, -0.886, -0.4637, 5.209e-08, -0.886, -0.4637, 5.209e-08, -0.7497, -0.6618, 1.042e-07, -0.7497, -0.6618, 1.042e-07, -0.7497, 0.6618, 0.0, -0.7497, 0.6618, 0.0, -0.886, 0.4637, 0.0, -0.886, 0.4637, 0.0, -1.0, 5.059e-07, 0.0, -1.0, 5.059e-07, 0.0, -1.0, 5.059e-07, 0.0, -1.0, 5.059e-07, 0.0, -1.0, 5.059e-07, 0.0, -1.0, 5.059e-07, 0.0, -1.0, 5.059e-07, 0.0, -1.0, 5.059e-07, 0.0, 1.0, 4.393e-08, 0.0, 1.0, 4.393e-08, 0.0, 1.0, 4.393e-08, 0.0, 1.0, 4.393e-08, 0.0, 0.0, 1.0, 0.0, 0.0, 1.0, 0.0, 0.0, 1.0, 0.0, 0.0, 1.0, 0.0, 1.0, -6.745e-07, 0.0, 1.0, -6.745e-07, 0.0, 1.0, -6.745e-07, 0.0, 1.0, -6.745e-07, 0.0, 1.0, -6.745e-07, 0.0, 1.0, -6.745e-07, 0.0, 1.0, -6.745e-07, 0.0, 1.0, -6.745e-07, 0.0, -4.341e-08, -8.79e-08, -1.0, -4.341e-08, -8.79e-08, -1.0, -4.341e-08, -8.79e-08, -1.0, -4.341e-08, -8.79e-08, -1.0, -4.341e-08, -8.79e-08, -1.0, -4.341e-08, -8.79e-08, -1.0, -4.341e-08, -8.79e-08, -1.0, -4.341e-08, -8.79e-08, -1.0, -4.341e-08, -8.79e-08, -1.0, -4.341e-08, -8.79e-08, -1.0, -4.341e-08, -8.79e-08, -1.0, -4.341e-08, -8.79e-08, -1.0, -4.341e-08, -8.79e-08, -1.0, -4.341e-08, -8.79e-08, -1.0, -4.341e-08, -8.79e-08, -1.0, -4.341e-08, -8.79e-08, -1.0, -4.341e-08, -8.79e-08, -1.0, -4.341e-08, -8.79e-08, -1.0, -4.341e-08, -8.79e-08, -1.0, -4.341e-08, -8.79e-08, -1.0, -4.341e-08, -8.79e-08, -1.0, -4.341e-08, -8.79e-08, -1.0, 3.742e-08, 8.812e-08, 1.0, 3.742e-08, 8.812e-08, 1.0, 3.742e-08, 8.812e-08, 1.0, 3.742e-08, 8.812e-08, 1.0, 3.742e-08, 8.812e-08, 1.0, 3.742e-08, 8.812e-08, 1.0, 3.742e-08, 8.812e-08, 1.0, 3.742e-08, 8.812e-08, 1.0, 3.742e-08, 8.812e-08, 1.0, 3.742e-08, 8.812e-08, 1.0, 3.742e-08, 8.812e-08, 1.0, 3.742e-08, 8.812e-08, 1.0, 3.742e-08, 8.812e-08, 1.0, 3.742e-08, 8.812e-08, 1.0, 3.742e-08, 8.812e-08, 1.0, 3.742e-08, 8.812e-08, 1.0, 3.742e-08, 8.812e-08, 1.0, 3.742e-08, 8.812e-08, 1.0, 3.742e-08, 8.812e-08, 1.0, 3.742e-08, 8.812e-08, 1.0, 3.742e-08, 8.812e-08, 1.0, 3.742e-08, 8.812e-08, 1.0, 1.0, 4.393e-08, 0.0, 1.0, 4.393e-08, 0.0, 1.0, 4.393e-08, 0.0, 1.0, 4.393e-08, 0.0, 0.6646, 0.7472, -1.034e-07, 0.6646, 0.7472, -1.034e-07, 0.7497, 0.6618, -5.209e-08, 0.7497, 0.6618, -5.209e-08, 0.0, -1.0, 0.0, 0.0, -1.0, 0.0, 0.0, -1.0, 0.0, 0.0, -1.0, 0.0, 0.0, 1.0, 0.0, 0.0, 1.0, 0.0, 0.0, 1.0, 0.0, 0.0, 1.0, 0.0, 0.7497, 0.6618, 0.0, 0.7497, 0.6618, 0.0, 0.6646, 0.7472, 0.0, 0.6646, 0.7472, 0.0, 2.069e-07, 8.283e-08, 1.0, 2.069e-07, 8.283e-08, 1.0, 2.069e-07, 8.283e-08, 1.0, 2.069e-07, 8.283e-08, 1.0, 2.069e-07, 8.283e-08, 1.0, 2.069e-07, 8.283e-08, 1.0, 2.069e-07, 8.283e-08, 1.0, 2.069e-07, 8.283e-08, 1.0, 2.069e-07, 8.283e-08, 1.0, 2.069e-07, 8.283e-08, 1.0, 2.069e-07, 8.283e-08, 1.0, 2.069e-07, 8.283e-08, 1.0, 2.069e-07, 8.283e-08, 1.0, 2.069e-07, 8.283e-08, 1.0, 2.069e-07, 8.283e-08, 1.0, 2.069e-07, 8.283e-08, 1.0, 2.069e-07, 8.283e-08, 1.0, 2.069e-07, 8.283e-08, 1.0, 2.069e-07, 8.283e-08, 1.0, 2.069e-07, 8.283e-08, 1.0, 2.069e-07, 8.283e-08, 1.0, 2.069e-07, 8.283e-08, 1.0, -3.181e-08, -8.307e-08, -1.0, -3.181e-08, -8.307e-08, -1.0, -3.181e-08, -8.307e-08, -1.0, -3.181e-08, -8.307e-08, -1.0, -3.181e-08, -8.307e-08, -1.0, -3.181e-08, -8.307e-08, -1.0, -3.181e-08, -8.307e-08, -1.0, -3.181e-08, -8.307e-08, -1.0, -3.181e-08, -8.307e-08, -1.0, -3.181e-08, -8.307e-08, -1.0, -3.181e-08, -8.307e-08, -1.0, -3.181e-08, -8.307e-08, -1.0, -3.181e-08, -8.307e-08, -1.0, -3.181e-08, -8.307e-08, -1.0, -3.181e-08, -8.307e-08, -1.0, -3.181e-08, -8.307e-08, -1.0, -3.181e-08, -8.307e-08, -1.0, -3.181e-08, -8.307e-08, -1.0, -3.181e-08, -8.307e-08, -1.0, -3.181e-08, -8.307e-08, -1.0, -3.181e-08, -8.307e-08, -1.0, -3.181e-08, -8.307e-08, -1.0, 1.0, -1.433e-08, 0.0, 1.0, -2.867e-08, 0.0, 0.9711, 0.2388, 0.0, 0.9711, 0.2388, 0.0, 0.9711, -0.2388, 0.0, 0.9711, -0.2388, 0.0, 1.0, 4.778e-09, -1.302e-08, 1.0, 3.345e-08, -1.302e-08, 0.9711, -0.2388, 0.0, 0.9711, -0.2388, 0.0, 1.0, -2.867e-08, 0.0, 1.0, -1.433e-08, 0.0, 0.7497, -0.6618, 1.042e-07, 0.7497, -0.6618, 1.042e-07, 0.886, -0.4637, 5.209e-08, 0.886, -0.4637, 5.209e-08, 0.886, -0.4637, 0.0, 0.886, -0.4637, 0.0, 0.9711, -0.2388, 0.0, 0.9711, -0.2388, 0.0, 0.6646, -0.7472, 1.034e-07, 0.6646, -0.7472, 1.034e-07, 0.7497, -0.6618, 1.042e-07, 0.7497, -0.6618, 1.042e-07, 0.886, 0.4637, 0.0, 0.886, 0.4637, 0.0, 0.7497, 0.6618, 0.0, 0.7497, 0.6618, 0.0, 1.0, 2.153e-06, 0.0, 1.0, 2.037e-06, 0.0, 1.0, 2.037e-06, 0.0, 1.0, 2.153e-06, 0.0, 1.0, 1.311e-06, 0.0, 1.0, 2.037e-06, 0.0, 1.0, 2.153e-06, 0.0, 1.0, 1.311e-06, 0.0, 1.0, 1.311e-06, 0.0, 1.0, 2.153e-06, 0.0, 1.0, 2.037e-06, 0.0, 1.0, 1.311e-06, 0.0, 0.6646, -0.7472, 0.0, 0.6646, -0.7472, 0.0, 0.7497, -0.6618, 0.0, 0.7497, -0.6618, 0.0, 0.0, 1.0, 0.0, 0.0, 1.0, 0.0, 0.0, 1.0, 0.0, 0.0, 1.0, 0.0, 0.886, 0.4637, -5.209e-08, 0.886, 0.4637, -5.209e-08, 0.7497, 0.6618, -5.209e-08, 0.7497, 0.6618, -5.209e-08, 0.7497, -0.6618, 0.0, 0.7497, -0.6618, 0.0, 0.886, -0.4637, 0.0, 0.886, -0.4637, 0.0, 0.9711, 0.2388, -6.512e-08, 0.9711, 0.2388, -6.512e-08, 0.886, 0.4637, -5.209e-08, 0.886, 0.4637, -5.209e-08, 1.0, 3.345e-08, -1.302e-08, 1.0, 4.778e-09, -1.302e-08, 0.9711, 0.2388, -6.512e-08, 0.9711, 0.2388, -6.512e-08, 1.0, -5.902e-07, 0.0, 1.0, -5.902e-07, 0.0, 1.0, -5.902e-07, 0.0, 1.0, -5.902e-07, 0.0, 1.0, -5.902e-07, 0.0, 1.0, -5.902e-07, 0.0, 1.0, -5.902e-07, 0.0, 1.0, -5.902e-07, 0.0, -1.0, -4.393e-08, 0.0, -1.0, -4.393e-08, 0.0, -1.0, -4.393e-08, 0.0, -1.0, -4.393e-08, 0.0, 0.0, -1.0, 0.0, 0.0, -1.0, 0.0, 0.0, -1.0, 0.0, 0.0, -1.0, 0.0, -4.71e-08, -8.79e-08, -1.0, -4.71e-08, -8.79e-08, -1.0, -4.71e-08, -8.79e-08, -1.0, -4.71e-08, -8.79e-08, -1.0, -4.71e-08, -8.79e-08, -1.0, -4.71e-08, -8.79e-08, -1.0, -4.71e-08, -8.79e-08, -1.0, -4.71e-08, -8.79e-08, -1.0, -4.71e-08, -8.79e-08, -1.0, -4.71e-08, -8.79e-08, -1.0, -4.71e-08, -8.79e-08, -1.0, -4.71e-08, -8.79e-08, -1.0, -4.71e-08, -8.79e-08, -1.0, -4.71e-08, -8.79e-08, -1.0, -4.71e-08, -8.79e-08, -1.0, -4.71e-08, -8.79e-08, -1.0, -4.71e-08, -8.79e-08, -1.0, -4.71e-08, -8.79e-08, -1.0, -4.71e-08, -8.79e-08, -1.0, -4.71e-08, -8.79e-08, -1.0, -4.71e-08, -8.79e-08, -1.0, -4.71e-08, -8.79e-08, -1.0, 5.263e-08, 8.812e-08, 1.0, 5.263e-08, 8.812e-08, 1.0, 5.263e-08, 8.812e-08, 1.0, 5.263e-08, 8.812e-08, 1.0, 5.263e-08, 8.812e-08, 1.0, 5.263e-08, 8.812e-08, 1.0, 5.263e-08, 8.812e-08, 1.0, 5.263e-08, 8.812e-08, 1.0, 5.263e-08, 8.812e-08, 1.0, 5.263e-08, 8.812e-08, 1.0, 5.263e-08, 8.812e-08, 1.0, 5.263e-08, 8.812e-08, 1.0, 5.263e-08, 8.812e-08, 1.0, 5.263e-08, 8.812e-08, 1.0, 5.263e-08, 8.812e-08, 1.0, 5.263e-08, 8.812e-08, 1.0, 5.263e-08, 8.812e-08, 1.0, 5.263e-08, 8.812e-08, 1.0, 5.263e-08, 8.812e-08, 1.0, 5.263e-08, 8.812e-08, 1.0, 5.263e-08, 8.812e-08, 1.0, 5.263e-08, 8.812e-08, 1.0, 0.0, -1.0, 0.0, 0.0, -1.0, 0.0, 0.0, -1.0, 0.0, 0.0, -1.0, 0.0, -1.0, -4.393e-08, 0.0, -1.0, -4.393e-08, 0.0, -1.0, -4.393e-08, 0.0, -1.0, -4.393e-08, 0.0, 0.0, 1.0, 0.0, 0.0, 1.0, 0.0, 0.0, 1.0, 0.0, 0.0, 1.0, 0.0, 5.264e-08, 8.283e-08, 1.0, 5.264e-08, 8.283e-08, 1.0, 5.264e-08, 8.283e-08, 1.0, 5.264e-08, 8.283e-08, 1.0, 5.264e-08, 8.283e-08, 1.0, 5.264e-08, 8.283e-08, 1.0, 5.264e-08, 8.283e-08, 1.0, 5.264e-08, 8.283e-08, 1.0, 5.264e-08, 8.283e-08, 1.0, 5.264e-08, 8.283e-08, 1.0, 5.264e-08, 8.283e-08, 1.0, 5.264e-08, 8.283e-08, 1.0, 5.264e-08, 8.283e-08, 1.0, 5.264e-08, 8.283e-08, 1.0, 5.264e-08, 8.283e-08, 1.0, 5.264e-08, 8.283e-08, 1.0, 5.264e-08, 8.283e-08, 1.0, 5.264e-08, 8.283e-08, 1.0, 5.264e-08, 8.283e-08, 1.0, 5.264e-08, 8.283e-08, 1.0, 5.264e-08, 8.283e-08, 1.0, 5.264e-08, 8.283e-08, 1.0, 1.0, 3.426e-07, 0.0, 1.0, 3.426e-07, 0.0, 1.0, 3.426e-07, 0.0, 1.0, 3.426e-07, 0.0, -1.0, -6.745e-07, 0.0, -1.0, -6.745e-07, 0.0, -1.0, -6.745e-07, 0.0, -1.0, -6.745e-07, 0.0, -1.0, -6.745e-07, 0.0, -1.0, -6.745e-07, 0.0, -1.0, -6.745e-07, 0.0, -1.0, -6.745e-07, 0.0, 1.0, 2.003e-07, 0.0, 1.0, 2.003e-07, 0.0, 1.0, 2.003e-07, 0.0, 1.0, 2.003e-07, 0.0, -1.0, 2.003e-07, 0.0, -1.0, 2.003e-07, 0.0, -1.0, 2.003e-07, 0.0, -1.0, 2.003e-07, 0.0, -1.0, 3.426e-07, 2.838e-07, -1.0, 3.426e-07, 2.838e-07, -1.0, 3.426e-07, 2.838e-07, -1.0, 3.426e-07, 2.838e-07, 1.0, 3.426e-07, 0.0, 1.0, 3.426e-07, 0.0, 1.0, 3.426e-07, 0.0, 1.0, 3.426e-07, 0.0, -1.0, 3.426e-07, 0.0, -1.0, 3.426e-07, 0.0, -1.0, 3.426e-07, 0.0, -1.0, 3.426e-07, 0.0, 0.0, 1.0, 0.0, 0.0, 1.0, 0.0, 0.0, 1.0, 0.0, 0.0, 1.0, 0.0, 3.611e-08, 8.41e-08, 1.0, 3.611e-08, 8.41e-08, 1.0, 3.611e-08, 8.41e-08, 1.0, 3.611e-08, 8.41e-08, 1.0, 3.611e-08, 8.41e-08, 1.0, 3.611e-08, 8.41e-08, 1.0, 3.611e-08, 8.41e-08, 1.0, 3.611e-08, 8.41e-08, 1.0, 3.611e-08, 8.41e-08, 1.0, 3.611e-08, 8.41e-08, 1.0, 3.611e-08, 8.41e-08, 1.0, 3.611e-08, 8.41e-08, 1.0, 3.611e-08, 8.41e-08, 1.0, 3.611e-08, 8.41e-08, 1.0, 3.611e-08, 8.41e-08, 1.0, 3.611e-08, 8.41e-08, 1.0, 3.611e-08, 8.41e-08, 1.0, 3.611e-08, 8.41e-08, 1.0, 3.611e-08, 8.41e-08, 1.0, 3.611e-08, 8.41e-08, 1.0, 3.611e-08, 8.41e-08, 1.0, 3.611e-08, 8.41e-08, 1.0, 3.611e-08, 8.41e-08, 1.0, 3.611e-08, 8.41e-08, 1.0, 3.611e-08, 8.41e-08, 1.0, 3.611e-08, 8.41e-08, 1.0, 3.611e-08, 8.41e-08, 1.0, 3.611e-08, 8.41e-08, 1.0, 3.611e-08, 8.41e-08, 1.0, 3.611e-08, 8.41e-08, 1.0, 3.611e-08, 8.41e-08, 1.0, 3.611e-08, 8.41e-08, 1.0, 3.611e-08, 8.41e-08, 1.0, 3.611e-08, 8.41e-08, 1.0, 3.611e-08, 8.41e-08, 1.0, 3.611e-08, 8.41e-08, 1.0, 3.611e-08, 8.41e-08, 1.0, 3.611e-08, 8.41e-08, 1.0, 3.611e-08, 8.41e-08, 1.0, 3.611e-08, 8.41e-08, 1.0, 1.0, 9.323e-07, 0.0, 0.9687, 0.2484, -2.584e-08, 0.9687, 0.2484, -2.584e-08, 1.0, 9.227e-07, 0.0, 0.9687, 0.2484, 0.0, 0.8766, 0.4812, 0.0, 0.8766, 0.4812, 0.0, 0.9687, 0.2484, 0.0, 1.0, 7.84e-07, 1.292e-08, 0.9687, 0.2484, 0.0, 0.9687, 0.2484, 0.0, 1.0, 7.984e-07, 1.292e-08, 0.8766, -0.4812, 7.751e-08, 0.9687, -0.2484, 3.876e-08, 0.9687, -0.2484, 3.876e-08, 0.8766, -0.4812, 7.751e-08, 0.7297, -0.6838, 1.55e-07, 0.8766, -0.4812, 7.751e-08, 0.8766, -0.4812, 7.751e-08, 0.7297, -0.6838, 1.55e-07, 0.9687, 0.2484, -2.584e-08, 0.8766, 0.4812, -2.584e-08, 0.8766, 0.4812, -2.584e-08, 0.9687, 0.2484, -2.584e-08, 0.8766, 0.4812, 0.0, 0.7297, 0.6838, 0.0, 0.7297, 0.6838, 0.0, 0.8766, 0.4812, 0.0, 0.6383, -0.7697, 2.051e-07, 0.7297, -0.6838, 1.55e-07, 0.7297, -0.6838, 1.55e-07, 0.6383, -0.7697, 2.051e-07, 0.9687, -0.2484, 3.876e-08, 1.0, 7.84e-07, 1.292e-08, 1.0, 7.984e-07, 1.292e-08, 0.9687, -0.2484, 3.876e-08, 0.8766, 0.4812, -2.584e-08, 0.7297, 0.6838, 0.0, 0.7297, 0.6838, 0.0, 0.8766, 0.4812, -2.584e-08, 0.6383, -0.7697, 0.0, 0.7297, -0.6838, 0.0, 0.7297, -0.6838, 0.0, 0.6383, -0.7697, 0.0, 0.8766, -0.4812, 0.0, 0.9687, -0.2484, 0.0, 0.9687, -0.2484, 0.0, 0.8766, -0.4812, 0.0, 0.7297, -0.6838, 0.0, 0.8766, -0.4812, 0.0, 0.8766, -0.4812, 0.0, 0.7297, -0.6838, 0.0, 0.6383, 0.7697, 0.0, 0.7297, 0.6838, 0.0, 0.7297, 0.6838, 0.0, 0.6383, 0.7697, 0.0, 0.9687, -0.2484, 0.0, 1.0, 9.323e-07, 0.0, 1.0, 9.227e-07, 0.0, 0.9687, -0.2484, 0.0, 0.6383, 0.7697, 0.0, 0.7297, 0.6838, 0.0, 0.7297, 0.6838, 0.0, 0.6383, 0.7697, 0.0, -1.0, -1.147e-07, 0.0, -1.0, -1.052e-07, 0.0, -0.9687, -0.2484, 2.584e-08, -0.9687, -0.2484, 2.584e-08, -0.9687, -0.2484, 0.0, -0.9687, -0.2484, 0.0, -0.8766, -0.4812, 0.0, -0.8766, -0.4812, 0.0, -1.0, 2.39e-08, -1.292e-08, -1.0, 9.562e-09, -1.292e-08, -0.9687, -0.2484, 0.0, -0.9687, -0.2484, 0.0, -0.8766, 0.4812, -7.751e-08, -0.8766, 0.4812, -7.751e-08, -0.9687, 0.2484, -3.876e-08, -0.9687, 0.2484, -3.876e-08, -0.7297, 0.6838, -1.55e-07, -0.7297, 0.6838, -1.55e-07, -0.8766, 0.4812, -7.751e-08, -0.8766, 0.4812, -7.751e-08, -0.9687, -0.2484, 2.584e-08, -0.9687, -0.2484, 2.584e-08, -0.8766, -0.4812, 2.584e-08, -0.8766, -0.4812, 2.584e-08, -0.8766, -0.4812, 0.0, -0.8766, -0.4812, 0.0, -0.7297, -0.6838, 0.0, -0.7297, -0.6838, 0.0, -0.6383, 0.7697, -2.051e-07, -0.6383, 0.7697, -2.051e-07, -0.7297, 0.6838, -1.55e-07, -0.7297, 0.6838, -1.55e-07, -0.9687, 0.2484, -3.876e-08, -0.9687, 0.2484, -3.876e-08, -1.0, 9.562e-09, -1.292e-08, -1.0, 2.39e-08, -1.292e-08, -0.8766, -0.4812, 2.584e-08, -0.8766, -0.4812, 2.584e-08, -0.7297, -0.6838, 0.0, -0.7297, -0.6838, 0.0, -0.6383, 0.7697, 0.0, -0.6383, 0.7697, 0.0, -0.7297, 0.6838, 0.0, -0.7297, 0.6838, 0.0, -0.8766, 0.4812, 0.0, -0.8766, 0.4812, 0.0, -0.9687, 0.2484, 0.0, -0.9687, 0.2484, 0.0, -0.7297, 0.6838, 0.0, -0.7297, 0.6838, 0.0, -0.8766, 0.4812, 0.0, -0.8766, 0.4812, 0.0, -0.6383, -0.7698, 0.0, -0.6383, -0.7698, 0.0, -0.7297, -0.6838, 0.0, -0.7297, -0.6838, 0.0, -0.9687, 0.2484, 0.0, -0.9687, 0.2484, 0.0, -1.0, -1.052e-07, 0.0, -1.0, -1.147e-07, 0.0, -0.6383, -0.7698, 0.0, -0.6383, -0.7698, 0.0, -0.7297, -0.6838, 0.0, -0.7297, -0.6838, 0.0, -0.9687, 0.2484, -2.584e-08, -1.0, 8.749e-07, 0.0, -1.0, 8.892e-07, 0.0, -0.9687, 0.2484, -2.584e-08, -0.7297, 0.6838, 0.0, -0.8766, 0.4812, 0.0, -0.8766, 0.4812, 0.0, -0.7297, 0.6838, 0.0, -0.9687, -0.2484, 5.167e-08, -0.8766, -0.4812, 7.751e-08, -0.8766, -0.4812, 7.751e-08, -0.9687, -0.2484, 5.167e-08, -0.8766, -0.4812, 7.751e-08, -0.7297, -0.6838, 1.55e-07, -0.7297, -0.6838, 1.55e-07, -0.8766, -0.4812, 7.751e-08, -1.0, 7.267e-07, 2.584e-08, -0.9687, -0.2484, 5.167e-08, -0.9687, -0.2484, 5.167e-08, -1.0, 7.745e-07, 2.584e-08, -0.6383, -0.7697, 2.051e-07, -0.7297, -0.6838, 1.55e-07, -0.7297, -0.6838, 1.55e-07, -0.6383, -0.7697, 2.051e-07, -0.6383, 0.7698, 0.0, -0.7297, 0.6838, 0.0, -0.7297, 0.6838, 0.0, -0.6383, 0.7698, 0.0, -0.8766, 0.4812, -7.751e-08, -0.9687, 0.2484, -2.584e-08, -0.9687, 0.2484, -2.584e-08, -0.8766, 0.4812, -7.751e-08, -0.9687, -0.2484, 0.0, -0.8766, -0.4812, 0.0, -0.8766, -0.4812, 0.0, -0.9687, -0.2484, 0.0, -0.9687, 0.2484, 0.0, -1.0, 7.267e-07, 2.584e-08, -1.0, 7.745e-07, 2.584e-08, -0.9687, 0.2484, 0.0, -1.0, 8.749e-07, 0.0, -0.9687, -0.2484, 0.0, -0.9687, -0.2484, 0.0, -1.0, 8.892e-07, 0.0, -0.8766, 0.4812, 0.0, -0.9687, 0.2484, 0.0, -0.9687, 0.2484, 0.0, -0.8766, 0.4812, 0.0, -0.8766, -0.4812, 0.0, -0.7297, -0.6838, 0.0, -0.7297, -0.6838, 0.0, -0.8766, -0.4812, 0.0, -0.7297, 0.6838, -5.167e-08, -0.8766, 0.4812, -7.751e-08, -0.8766, 0.4812, -7.751e-08, -0.7297, 0.6838, -5.167e-08, -0.6383, -0.7697, 0.0, -0.7297, -0.6838, 0.0, -0.7297, -0.6838, 0.0, -0.6383, -0.7697, 0.0, -0.6383, 0.7698, 0.0, -0.7297, 0.6838, -5.167e-08, -0.7297, 0.6838, -5.167e-08, -0.6383, 0.7698, 0.0, 5.613e-09, -8.307e-08, -1.0, 5.613e-09, -8.307e-08, -1.0, 5.613e-09, -8.307e-08, -1.0, 5.613e-09, -8.307e-08, -1.0, 5.613e-09, -8.307e-08, -1.0, 5.613e-09, -8.307e-08, -1.0, 5.613e-09, -8.307e-08, -1.0, 5.613e-09, -8.307e-08, -1.0, 5.613e-09, -8.307e-08, -1.0, 5.613e-09, -8.307e-08, -1.0, 5.613e-09, -8.307e-08, -1.0, 5.613e-09, -8.307e-08, -1.0, 5.613e-09, -8.307e-08, -1.0, 5.613e-09, -8.307e-08, -1.0, 5.613e-09, -8.307e-08, -1.0, 5.613e-09, -8.307e-08, -1.0, 5.613e-09, -8.307e-08, -1.0, 5.613e-09, -8.307e-08, -1.0, 5.613e-09, -8.307e-08, -1.0, 5.613e-09, -8.307e-08, -1.0, 5.613e-09, -8.307e-08, -1.0, 5.613e-09, -8.307e-08, -1.0, 0.9687, -0.2484, 2.584e-08, 0.9687, -0.2484, 2.584e-08, 1.0, -8.127e-08, 0.0, 1.0, -6.693e-08, 0.0, 0.7297, -0.6838, 0.0, 0.7297, -0.6838, 0.0, 0.8766, -0.4812, 0.0, 0.8766, -0.4812, 0.0, 0.9687, 0.2484, -5.167e-08, 0.9687, 0.2484, -5.167e-08, 0.8766, 0.4812, -7.751e-08, 0.8766, 0.4812, -7.751e-08, 0.8766, 0.4812, -7.751e-08, 0.8766, 0.4812, -7.751e-08, 0.7297, 0.6838, -1.55e-07, 0.7297, 0.6838, -1.55e-07, 1.0, -7.315e-07, -2.584e-08, 1.0, -7.793e-07, -2.584e-08, 0.9687, 0.2484, -5.167e-08, 0.9687, 0.2484, -5.167e-08, 0.6383, 0.7698, -2.051e-07, 0.6383, 0.7698, -2.051e-07, 0.7297, 0.6838, -1.55e-07, 0.7297, 0.6838, -1.55e-07, 0.6383, -0.7698, 0.0, 0.6383, -0.7698, 0.0, 0.7297, -0.6838, 0.0, 0.7297, -0.6838, 0.0, 0.8766, -0.4812, 7.751e-08, 0.8766, -0.4812, 7.751e-08, 0.9687, -0.2484, 2.584e-08, 0.9687, -0.2484, 2.584e-08, 0.9687, 0.2484, 0.0, 0.9687, 0.2484, 0.0, 0.8766, 0.4812, 0.0, 0.8766, 0.4812, 0.0, 0.9687, -0.2484, 0.0, 0.9687, -0.2484, 0.0, 1.0, -7.793e-07, -2.584e-08, 1.0, -7.315e-07, -2.584e-08, 1.0, -6.693e-08, 0.0, 1.0, -8.127e-08, 0.0, 0.9687, 0.2484, 0.0, 0.9687, 0.2484, 0.0, 0.8766, -0.4812, 0.0, 0.8766, -0.4812, 0.0, 0.9687, -0.2484, 0.0, 0.9687, -0.2484, 0.0, 0.8766, 0.4812, 0.0, 0.8766, 0.4812, 0.0, 0.7297, 0.6838, 0.0, 0.7297, 0.6838, 0.0, 0.7297, -0.6838, 5.167e-08, 0.7297, -0.6838, 5.167e-08, 0.8766, -0.4812, 7.751e-08, 0.8766, -0.4812, 7.751e-08, 0.6383, 0.7698, 0.0, 0.6383, 0.7698, 0.0, 0.7297, 0.6838, 0.0, 0.7297, 0.6838, 0.0, 0.6383, -0.7698, 0.0, 0.6383, -0.7698, 0.0, 0.7297, -0.6838, 5.167e-08, 0.7297, -0.6838, 5.167e-08, 0.0, -1.0, -4.541e-07, 0.0, -1.0, -4.541e-07, 0.0, -1.0, -4.541e-07, 0.0, -1.0, -4.541e-07, 4.967e-08, -1.0, 1.242e-07, 4.967e-08, -1.0, 1.242e-07, 4.967e-08, -1.0, 1.242e-07, 4.967e-08, -1.0, 1.242e-07, 6.041e-08, -1.0, 1.007e-07, 6.041e-08, -1.0, 1.007e-07, 6.041e-08, -1.0, 1.007e-07, 6.041e-08, -1.0, 1.007e-07, 0.6133, -0.7899, 0.0, 0.6133, -0.7899, 0.0, 0.6133, -0.7899, 0.0, 0.6133, -0.7899, 0.0, -1.0, 0.0, 0.0, -1.0, 0.0, 0.0, -1.0, 0.0, 0.0, -1.0, 0.0, 0.0, 4.242e-08, 8.102e-08, 1.0, 4.242e-08, 8.102e-08, 1.0, 4.242e-08, 8.102e-08, 1.0, 4.242e-08, 8.102e-08, 1.0, 4.242e-08, 8.102e-08, 1.0, 4.242e-08, 8.102e-08, 1.0, 4.242e-08, 8.102e-08, 1.0, 4.242e-08, 8.102e-08, 1.0, 4.242e-08, 8.102e-08, 1.0, 4.242e-08, 8.102e-08, 1.0, 4.242e-08, 8.102e-08, 1.0, 4.242e-08, 8.102e-08, 1.0, 4.242e-08, 8.102e-08, 1.0, 4.242e-08, 8.102e-08, 1.0, 4.242e-08, 8.102e-08, 1.0, 4.242e-08, 8.102e-08, 1.0, 4.242e-08, 8.102e-08, 1.0, 4.242e-08, 8.102e-08, 1.0, 0.0, -1.0, 0.0, 0.0, -1.0, 0.0, 0.0, -1.0, 0.0, 0.0, -1.0, 0.0, -1.0, -7.092e-08, 0.0, -1.0, -7.092e-08, 0.0, -1.0, -7.092e-08, 0.0, -1.0, -7.092e-08, 0.0, 1.0, 0.0, 0.0, 1.0, 0.0, 0.0, 1.0, 0.0, 0.0, 1.0, 0.0, 0.0, 1.11e-14, -1.0, 1.397e-07, 1.11e-14, -1.0, 1.397e-07, 1.11e-14, -1.0, 1.397e-07, 1.11e-14, -1.0, 1.397e-07, -4.365e-08, -8.791e-08, -1.0, -4.365e-08, -8.791e-08, -1.0, -4.365e-08, -8.791e-08, -1.0, -4.365e-08, -8.791e-08, -1.0, -4.365e-08, -8.791e-08, -1.0, -4.365e-08, -8.791e-08, -1.0, -4.365e-08, -8.791e-08, -1.0, -4.365e-08, -8.791e-08, -1.0, -4.365e-08, -8.791e-08, -1.0, -4.365e-08, -8.791e-08, -1.0, -4.365e-08, -8.791e-08, -1.0, -4.365e-08, -8.791e-08, -1.0, -4.365e-08, -8.791e-08, -1.0, -4.365e-08, -8.791e-08, -1.0, -4.365e-08, -8.791e-08, -1.0, -4.365e-08, -8.791e-08, -1.0, -4.365e-08, -8.791e-08, -1.0, -4.365e-08, -8.791e-08, -1.0, -4.365e-08, -8.791e-08, -1.0, -4.365e-08, -8.791e-08, -1.0, -4.365e-08, -8.791e-08, -1.0, -4.365e-08, -8.791e-08, -1.0, -4.365e-08, -8.791e-08, -1.0, -4.365e-08, -8.791e-08, -1.0, -4.365e-08, -8.791e-08, -1.0, -4.365e-08, -8.791e-08, -1.0, -4.365e-08, -8.791e-08, -1.0, -4.365e-08, -8.791e-08, -1.0, -4.365e-08, -8.791e-08, -1.0, -4.365e-08, -8.791e-08, -1.0, -4.365e-08, -8.791e-08, -1.0, -4.365e-08, -8.791e-08, -1.0, -4.365e-08, -8.791e-08, -1.0, -4.365e-08, -8.791e-08, -1.0, -4.365e-08, -8.791e-08, -1.0, -4.365e-08, -8.791e-08, -1.0, -4.365e-08, -8.791e-08, -1.0, -4.365e-08, -8.791e-08, -1.0, -4.365e-08, -8.791e-08, -1.0, -4.365e-08, -8.791e-08, -1.0, -1.0, 0.0, 0.0, -1.0, 0.0, 0.0, -1.0, 0.0, 0.0, -1.0, 0.0, 0.0, -1.444e-07, -1.141e-07, -1.0, -1.444e-07, -1.141e-07, -1.0, -1.444e-07, -1.141e-07, -1.0, -1.444e-07, -1.141e-07, -1.0, -1.444e-07, -1.141e-07, -1.0, -1.444e-07, -1.141e-07, -1.0, -1.444e-07, -1.141e-07, -1.0, -1.444e-07, -1.141e-07, -1.0, -1.444e-07, -1.141e-07, -1.0, -3.611e-08, -1.141e-07, -1.0, -3.611e-08, -1.141e-07, -1.0, -3.611e-08, -1.141e-07, -1.0, -3.611e-08, -1.141e-07, -1.0, -3.611e-08, -1.141e-07, -1.0, -3.611e-08, -1.141e-07, -1.0, -3.611e-08, -1.141e-07, -1.0, -3.611e-08, -1.141e-07, -1.0, -3.611e-08, -1.141e-07, -1.0, 7.222e-08, 1.141e-07, 1.0, 7.222e-08, 1.141e-07, 1.0, 7.222e-08, 1.141e-07, 1.0, 7.222e-08, 1.141e-07, 1.0, 7.222e-08, 1.141e-07, 1.0, 7.222e-08, 1.141e-07, 1.0, 7.222e-08, 1.141e-07, 1.0, 7.222e-08, 1.141e-07, 1.0, 7.222e-08, 1.141e-07, 1.0, -1.0, 0.0, 0.0, -1.0, 0.0, 0.0, -1.0, 0.0, 0.0, -1.0, 0.0, 0.0, 2.889e-07, 1.141e-07, 1.0, 2.889e-07, 1.141e-07, 1.0, 2.889e-07, 1.141e-07, 1.0, 2.889e-07, 1.141e-07, 1.0, 2.889e-07, 1.141e-07, 1.0, 2.889e-07, 1.141e-07, 1.0, 2.889e-07, 1.141e-07, 1.0, 2.889e-07, 1.141e-07, 1.0, 2.889e-07, 1.141e-07, 1.0, -0.886, 0.4637, 0.0, -0.9711, 0.2388, 0.0, -0.9711, 0.2388, 0.0, -0.886, 0.4637, 0.0, 1.444e-07, 1.141e-07, 1.0, 1.444e-07, 1.141e-07, 1.0, 1.444e-07, 1.141e-07, 1.0, 1.444e-07, 1.141e-07, 1.0, 1.444e-07, 1.141e-07, 1.0, 1.444e-07, 1.141e-07, 1.0, 1.444e-07, 1.141e-07, 1.0, 1.444e-07, 1.141e-07, 1.0, 1.444e-07, 1.141e-07, 1.0, -0.9711, 0.2388, 0.0, -1.0, 4.3e-08, 0.0, -1.0, 4.3e-08, 0.0, -0.9711, 0.2388, 0.0, 1.0, 0.0, 0.0, 1.0, 0.0, 0.0, 1.0, 0.0, 0.0, 1.0, 0.0, 0.0, -1.0, 4.3e-08, 0.0, -0.9711, -0.2388, 0.0, -0.9711, -0.2388, 0.0, -1.0, 4.3e-08, 0.0, -0.9711, 0.2388, 0.0, -1.0, 5.733e-08, 0.0, -1.0, 5.733e-08, 0.0, -0.9711, 0.2388, 0.0, -0.7497, -0.6618, 0.0, -0.6646, -0.7472, 0.0, -0.6646, -0.7472, 0.0, -0.7497, -0.6618, 0.0, -0.886, -0.4637, 0.0, -0.7497, -0.6618, 0.0, -0.7497, -0.6618, 0.0, -0.886, -0.4637, 0.0, -0.7497, 0.6618, 0.0, -0.6646, 0.7472, 0.0, -0.6646, 0.7472, 0.0, -0.7497, 0.6618, 0.0, -0.7497, 0.6618, 0.0, -0.886, 0.4637, 0.0, -0.886, 0.4637, 0.0, -0.7497, 0.6618, 0.0, 0.0, -1.141e-07, -1.0, 0.0, -1.141e-07, -1.0, 0.0, -1.141e-07, -1.0, 0.0, -1.141e-07, -1.0, 0.0, -1.141e-07, -1.0, 0.0, -1.141e-07, -1.0, 0.0, -1.141e-07, -1.0, 0.0, -1.141e-07, -1.0, 0.0, -1.141e-07, -1.0, -0.7497, -0.6618, 0.0, -0.6646, -0.7472, 0.0, -0.6646, -0.7472, 0.0, -0.7497, -0.6618, 0.0, -0.886, -0.4637, 0.0, -0.7497, -0.6618, 0.0, -0.7497, -0.6618, 0.0, -0.886, -0.4637, 0.0, -0.9711, -0.2388, 0.0, -0.886, -0.4637, 0.0, -0.886, -0.4637, 0.0, -0.9711, -0.2388, 0.0, 1.0, 0.0, 0.0, 1.0, 0.0, 0.0, 1.0, 0.0, 0.0, 1.0, 0.0, 0.0, -1.0, 5.733e-08, 0.0, -0.9711, -0.2388, 0.0, -0.9711, -0.2388, 0.0, -1.0, 5.733e-08, 0.0, -0.886, 0.4637, 0.0, -0.9711, 0.2388, 0.0, -0.9711, 0.2388, 0.0, -0.886, 0.4637, 0.0, 0.0, 1.141e-07, 1.0, 0.0, 1.141e-07, 1.0, 0.0, 1.141e-07, 1.0, 0.0, 1.141e-07, 1.0, 0.0, 1.141e-07, 1.0, 0.0, 1.141e-07, 1.0, 0.0, 1.141e-07, 1.0, 0.0, 1.141e-07, 1.0, 0.0, 1.141e-07, 1.0, 0.0, -1.141e-07, -1.0, 0.0, -1.141e-07, -1.0, 0.0, -1.141e-07, -1.0, 0.0, -1.141e-07, -1.0, 0.0, -1.141e-07, -1.0, 0.0, -1.141e-07, -1.0, 0.0, -1.141e-07, -1.0, 0.0, -1.141e-07, -1.0, 0.0, -1.141e-07, -1.0, -0.7497, 0.6618, 0.0, -0.6646, 0.7472, 0.0, -0.6646, 0.7472, 0.0, -0.7497, 0.6618, 0.0, -0.9711, -0.2388, 0.0, -0.886, -0.4637, 0.0, -0.886, -0.4637, 0.0, -0.9711, -0.2388, 0.0, -0.7497, 0.6618, 0.0, -0.886, 0.4637, 0.0, -0.886, 0.4637, 0.0, -0.7497, 0.6618, 0.0, 0.9711, -0.2388, 0.0, 1.0, 2.867e-08, 0.0, 1.0, 2.867e-08, 0.0, 0.9711, -0.2388, 0.0, 1.0, 2.867e-08, 0.0, 0.9711, 0.2388, 0.0, 0.9711, 0.2388, 0.0, 1.0, 2.867e-08, 0.0, 0.9711, 0.2388, 0.0, 0.886, 0.4637, 0.0, 0.886, 0.4637, 0.0, 0.9711, 0.2388, 0.0, 0.7497, -0.6618, 0.0, 0.886, -0.4637, 0.0, 0.886, -0.4637, 0.0, 0.7497, -0.6618, 0.0, 0.7497, 0.6618, 0.0, 0.6646, 0.7472, 0.0, 0.6646, 0.7472, 0.0, 0.7497, 0.6618, 0.0, 0.7497, -0.6618, 0.0, 0.6646, -0.7472, 0.0, 0.6646, -0.7472, 0.0, 0.7497, -0.6618, 0.0, 0.886, 0.4637, 0.0, 0.7497, 0.6618, 0.0, 0.7497, 0.6618, 0.0, 0.886, 0.4637, 0.0, 0.886, -0.4637, 0.0, 0.9711, -0.2388, 0.0, 0.9711, -0.2388, 0.0, 0.886, -0.4637, 0.0, -1.0, -2.991e-08, 0.0, -1.0, -2.991e-08, 0.0, -1.0, -2.991e-08, 0.0, -1.0, -2.991e-08, 0.0, -2.22e-14, 1.0, -1.397e-07, -2.22e-14, 1.0, -1.397e-07, -2.22e-14, 1.0, -1.397e-07, -2.22e-14, 1.0, -1.397e-07, 1.0, 4.486e-08, 0.0, 1.0, 4.486e-08, 0.0, 1.0, 4.486e-08, 0.0, 1.0, 4.486e-08, 0.0])] * 3)])

# ---- objects
ob_shape_9_indexedfaceset = bpy.data.objects.new('SHAPE_9_IndexedFaceSet', me_shape_9_indexedfaceset_001)

# ---- transforms, parenting, visibility, modifiers, constraints
ob_shape_9_indexedfaceset.location = (0.0, 0.0, 0.0)
_m = ob_shape_9_indexedfaceset.modifiers.new('Bevel', 'BEVEL')
_m.width = 0.001
_m.width_pct = 0.001
_m.segments = 4

# ---- collection membership
col_collection.objects.link(ob_shape_9_indexedfaceset)

# ---- scene / render settings (as saved in the file)
scene.frame_start = 1; scene.frame_end = 250; scene.frame_set(1)
scene.render.engine = 'BLENDER_EEVEE_NEXT'
scene.cycles.sampling_pattern = 'TABULATED_SOBOL'
scene.cycles.use_light_tree = False
scene.eevee.ray_tracing_options.trace_max_roughness = 0.0
scene.view_settings.view_transform = 'Filmic'
bpy.context.view_layer.update()

# ---- added for rendering (the .blend has no active camera and no usable light): camera, sun
cam_auto = bpy.data.cameras.new('AutoCamera')
cam_auto.lens = 50.0
cam_auto.sensor_width = 36.0
cam_auto.clip_end = 1000.0
ob_auto_camera = bpy.data.objects.new('AutoCamera', cam_auto)
scene.collection.objects.link(ob_auto_camera)
ob_auto_camera.location = (6.15032, -7.38038, 5.49025)
ob_auto_camera.rotation_euler = (1.09748, -7.21219e-08, 0.694738)
scene.camera = ob_auto_camera
light_auto_sun = bpy.data.lights.new('AutoSun', 'SUN')
light_auto_sun.energy = 3.0
light_auto_sun.angle = 0.0523599
ob_auto_sun = bpy.data.objects.new('AutoSun', light_auto_sun)
scene.collection.objects.link(ob_auto_sun)
ob_auto_sun.rotation_euler = (0.872665, 0.174533, 0.523599)
bpy.context.view_layer.update()
